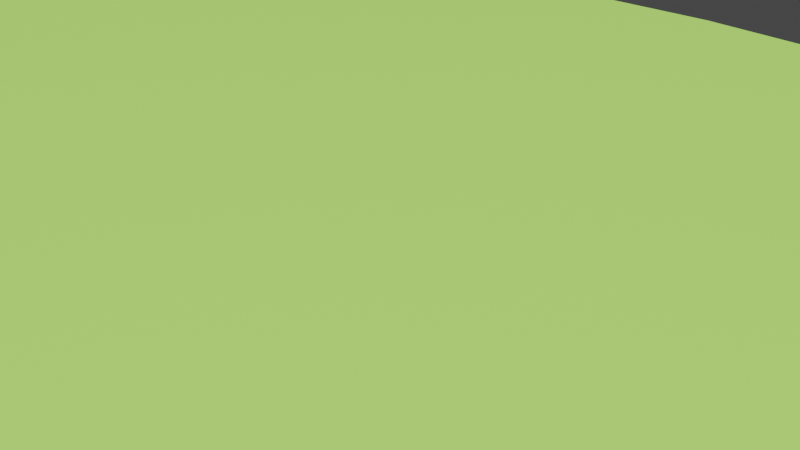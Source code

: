 # Source: untitled.blend  (saved by Blender 2.80.55; exported with 4.5.12 LTS)
import bpy
from mathutils import Matrix  # noqa: F401  (used for matrix-valued properties, if any)

bpy.ops.wm.read_factory_settings(use_empty=True)
scene = bpy.context.scene
scene.name = 'Scene'

# ---- collections
col_collection = bpy.data.collections.new('Collection'); scene.collection.children.link(col_collection)

# ---- materials (node trees are filled in below, after node groups)
mat_grasss_mat = bpy.data.materials.new('grasss mat')
mat_grasss_mat.use_transparent_shadow = False
mat_grasss_mat.roughness = 0.25
mat_rock_mat = bpy.data.materials.new('rock Mat')
mat_rock_mat.use_transparent_shadow = False
mat_rock_mat.roughness = 0.25

# ---- node groups
ng_auto_smooth = bpy.data.node_groups.new('Auto Smooth', 'GeometryNodeTree')
_s = ng_auto_smooth.interface.new_socket(name='Geometry', in_out='OUTPUT', socket_type='NodeSocketGeometry')
_s = ng_auto_smooth.interface.new_socket(name='Geometry', in_out='INPUT', socket_type='NodeSocketGeometry')
_s = ng_auto_smooth.interface.new_socket(name='Angle', in_out='INPUT', socket_type='NodeSocketFloat')
_s.subtype = 'ANGLE'
_s.min_value = 0.0
_s.max_value = 3.142
ng_auto_smooth.is_modifier = True
_N = ng_auto_smooth.nodes; _L = ng_auto_smooth.links
n0 = _N.new('NodeGroupOutput'); n0.name = 'Group Output'; n0.location = (480, -100)
n1 = _N.new('NodeGroupInput'); n1.name = 'Group Input'; n1.location = (-420, -300)
n2 = _N.new('NodeGroupInput'); n2.name = 'Group Input.001'; n2.location = (-60, -100)
n3 = _N.new('GeometryNodeSetShadeSmooth'); n3.name = 'Set Shade Smooth'; n3.location = (120, -100)
n3.domain = 'EDGE'
n4 = _N.new('GeometryNodeSetShadeSmooth'); n4.name = 'Set Shade Smooth.001'; n4.location = (300, -100)
n5 = _N.new('GeometryNodeInputMeshEdgeAngle'); n5.name = 'Edge Angle'; n5.location = (-420, -220)
n6 = _N.new('GeometryNodeInputEdgeSmooth'); n6.name = 'Is Edge Smooth'; n6.location = (-60, -160)
n7 = _N.new('GeometryNodeInputShadeSmooth'); n7.name = 'Is Face Smooth'; n7.location = (-240, -340)
n8 = _N.new('FunctionNodeBooleanMath'); n8.name = 'Boolean Math'; n8.location = (-60, -220)
n9 = _N.new('FunctionNodeCompare'); n9.name = 'Compare'; n9.location = (-240, -180)
n9.operation = 'LESS_EQUAL'
_L.new(n5.outputs[0], n9.inputs[0])
_L.new(n4.outputs[0], n0.inputs[0])
_L.new(n1.outputs[1], n9.inputs[1])
_L.new(n9.outputs[0], n8.inputs[0])
_L.new(n7.outputs[0], n8.inputs[1])
_L.new(n2.outputs[0], n3.inputs[0])
_L.new(n6.outputs[0], n3.inputs[1])
_L.new(n3.outputs[0], n4.inputs[0])
_L.new(n8.outputs[0], n3.inputs[2])
n0.is_active_output = True

# ---- material node trees
mat_grasss_mat.use_nodes = True; mat_grasss_mat.node_tree.nodes.clear()
_N = mat_grasss_mat.node_tree.nodes; _L = mat_grasss_mat.node_tree.links
n0 = _N.new('ShaderNodeOutputMaterial'); n0.name = 'Material Output'; n0.location = (300, 300)
n1 = _N.new('ShaderNodeBsdfPrincipled'); n1.name = 'Principled BSDF'; n1.location = (10, 300)
n1.distribution = 'GGX'
n1.subsurface_method = 'BURLEY'
n1.inputs[0].default_value = (0.3455, 0.8, 0.2795, 1.0)
n1.inputs[3].default_value = 1.45
_L.new(n1.outputs[0], n0.inputs[0])
n0.is_active_output = True
mat_rock_mat.use_nodes = True; mat_rock_mat.node_tree.nodes.clear()
_N = mat_rock_mat.node_tree.nodes; _L = mat_rock_mat.node_tree.links
n0 = _N.new('ShaderNodeOutputMaterial'); n0.name = 'Material Output'; n0.location = (300, 300)
n1 = _N.new('ShaderNodeBsdfPrincipled'); n1.name = 'Principled BSDF'; n1.location = (10, 300)
n1.distribution = 'GGX'
n1.subsurface_method = 'BURLEY'
n1.inputs[0].default_value = (0.8, 0.3577, 0.1982, 1.0)
n1.inputs[3].default_value = 1.45
_L.new(n1.outputs[0], n0.inputs[0])
n0.is_active_output = True

# ---- world
world_world = bpy.data.worlds.new('World'); scene.world = world_world
world_world.use_nodes = True; world_world.node_tree.nodes.clear()
_N = world_world.node_tree.nodes; _L = world_world.node_tree.links
n0 = _N.new('ShaderNodeOutputWorld'); n0.name = 'World Output'; n0.location = (300, 300)
n1 = _N.new('ShaderNodeBackground'); n1.name = 'Background'; n1.location = (10, 300)
n1.inputs[0].default_value = (0.05088, 0.05088, 0.05088, 1.0)
_L.new(n1.outputs[0], n0.inputs[0])
n0.is_active_output = True
world_world.color = (0.05088, 0.05088, 0.05088)
world_world.use_sun_shadow = False
world_world.sun_shadow_jitter_overblur = 0.0

# ---- cameras
cam_camera = bpy.data.cameras.new('Camera')
cam_camera.clip_end = 100.0
cam_camera.ortho_scale = 7.314
cam_camera.dof.focus_distance = 0.0
cam_camera.dof.aperture_fstop = 128.0

# ---- lights
light_light = bpy.data.lights.new('Light', 'SUN')
light_light.color = (1.0, 0.8451, 0.3916)
light_light.transmission_factor = 0.0
light_light.cutoff_distance = 30.0
light_light.angle = 0.1993
light_light.shadow_buffer_clip_start = 1.001
light_light.shadow_soft_size = 0.1
light_light.shadow_cascade_max_distance = 1000.0

# ---- meshes
me_cylinder = bpy.data.meshes.new('Cylinder')
me_cylinder.from_pydata([(0.009727, 5.364, 0.7252), (0.009727, 4.145, 1.0), (1.876, 5.261, 0.7252), (1.74, 4.049, 1.0), (3.671, 4.954, 0.7252), (3.392, 3.766, 1.0), (5.325, 4.456, 0.7252), (4.892, 3.315, 1.0), (6.775, 3.786, 0.7252), (6.171, 2.724, 1.0), (7.965, 2.97, 0.7252), (7.17, 2.039, 1.0), (8.849, 2.039, 0.7252), (7.854, 1.318, 1.0), (9.393, 1.028, 0.7252), (8.228, 0.6241, 1.0), (9.577, -0.02281, 0.7252), (8.341, -0.02281, 1.0), (9.393, -1.074, 0.7252), (8.228, -0.6697, 1.0), (8.849, -2.084, 0.7252), (7.854, -1.364, 1.0), (7.965, -3.016, 0.7252), (7.17, -2.084, 1.0), (6.775, -3.832, 0.7252), (6.171, -2.77, 1.0), (5.325, -4.502, 0.7252), (4.892, -3.361, 1.0), (3.671, -5.0, 0.7252), (3.392, -3.812, 1.0), (1.876, -5.306, 0.7252), (1.74, -4.094, 1.0), (0.009724, -5.41, 0.7252), (0.009724, -4.19, 1.0), (-1.857, -5.306, 0.7252), (-1.72, -4.094, 1.0), (-3.652, -5.0, 0.7252), (-3.372, -3.812, 1.0), (-5.306, -4.502, 0.7252), (-4.873, -3.361, 1.0), (-6.755, -3.832, 0.7252), (-6.151, -2.77, 1.0), (-7.945, -3.016, 0.7252), (-7.15, -2.084, 1.0), (-8.829, -2.084, 0.7252), (-7.834, -1.364, 1.0), (-9.374, -1.074, 0.7252), (-8.208, -0.6697, 1.0), (-9.558, -0.0228, 0.7252), (-8.321, -0.0228, 1.0), (-9.374, 1.028, 0.7252), (-8.208, 0.6241, 1.0), (-8.829, 2.039, 0.7252), (-7.834, 1.318, 1.0), (-7.945, 2.97, 0.7252), (-7.15, 2.039, 1.0), (-6.755, 3.786, 0.7252), (-6.151, 2.724, 1.0), (-5.306, 4.456, 0.7252), (-4.873, 3.315, 1.0), (-3.651, 4.954, 0.7252), (-3.372, 3.766, 1.0), (-1.857, 5.261, 0.7252), (-1.72, 4.049, 1.0), (0.07223, 2.548, -5.341), (0.8099, 2.53, -5.293), (1.521, 2.432, -5.238), (2.178, 2.257, -5.178), (2.755, 2.012, -5.115), (3.232, 1.706, -5.051), (3.588, 1.352, -4.99), (3.811, 0.9622, -4.934), (3.892, 0.5523, -4.884), (3.828, 0.1379, -4.843), (3.621, -0.265, -4.811), (3.28, -0.641, -4.792), (2.817, -0.9756, -4.784), (2.25, -1.256, -4.789), (1.601, -1.471, -4.806), (0.8947, -1.614, -4.835), (0.1587, -1.677, -4.874), (-0.5789, -1.659, -4.922), (-1.29, -1.561, -4.977), (-1.947, -1.386, -5.037), (-2.524, -1.141, -5.1), (-3.001, -0.8351, -5.164), (-3.357, -0.4807, -5.225), (-3.58, -0.09101, -5.281), (-3.661, 0.3189, -5.331), (-3.597, 0.7332, -5.373), (-3.39, 1.136, -5.404), (-3.049, 1.512, -5.423), (-2.586, 1.847, -5.431), (-2.019, 2.127, -5.426), (-1.37, 2.343, -5.409), (-0.6637, 2.485, -5.381), (0.1852, 1.881, -6.321), (0.7526, 1.867, -6.284), (1.3, 1.791, -6.241), (1.805, 1.657, -6.195), (2.249, 1.468, -6.147), (2.616, 1.233, -6.098), (2.89, 0.9604, -6.051), (3.061, 0.6607, -6.007), (3.124, 0.3454, -5.969), (3.074, 0.02661, -5.937), (2.915, -0.2834, -5.913), (2.653, -0.5726, -5.898), (2.296, -0.83, -5.892), (1.86, -1.046, -5.896), (1.361, -1.211, -5.909), (0.8179, -1.321, -5.931), (0.2517, -1.369, -5.961), (-0.3157, -1.356, -5.998), (-0.8626, -1.28, -6.041), (-1.368, -1.145, -6.087), (-1.812, -0.957, -6.136), (-2.179, -0.7219, -6.184), (-2.453, -0.4492, -6.231), (-2.625, -0.1495, -6.275), (-2.687, 0.1658, -6.313), (-2.638, 0.4846, -6.345), (-2.478, 0.7945, -6.369), (-2.216, 1.084, -6.384), (-1.859, 1.341, -6.39), (-1.423, 1.557, -6.386), (-0.9241, 1.723, -6.373), (-0.381, 1.832, -6.351), (1.876, 5.261, 1.0), (0.009727, 5.364, 1.0), (3.671, 4.954, 1.0), (5.325, 4.456, 1.0), (6.775, 3.786, 1.0), (7.965, 2.97, 1.0), (8.849, 2.039, 1.0), (9.393, 1.028, 1.0), (9.577, -0.02281, 1.0), (9.393, -1.074, 1.0), (8.849, -2.084, 1.0), (7.965, -3.016, 1.0), (6.775, -3.832, 1.0), (5.325, -4.502, 1.0), (3.671, -5.0, 1.0), (1.876, -5.306, 1.0), (0.009724, -5.41, 1.0), (-1.857, -5.306, 1.0), (-3.652, -5.0, 1.0), (-5.306, -4.502, 1.0), (-6.755, -3.832, 1.0), (-7.945, -3.016, 1.0), (-8.829, -2.084, 1.0), (-9.374, -1.074, 1.0), (-9.558, -0.0228, 1.0), (-9.374, 1.028, 1.0), (-8.829, 2.039, 1.0), (-7.945, 2.97, 1.0), (-6.755, 3.786, 1.0), (-5.306, 4.456, 1.0), (-3.651, 4.954, 1.0), (-1.857, 5.261, 1.0), (7.284, 1.537, 1.0), (7.942, 0.3956, 1.0), (6.384, 1.67, 1.0), (7.331, 0.0984, 1.0), (5.158, 1.715, 1.0), (6.366, -0.2472, 1.0), (3.65, 1.682, 1.0), (5.068, -0.6026, 1.0), (1.938, 1.579, 1.0), (3.499, -0.9348, 1.0), (0.1122, 1.409, 1.0), (1.747, -1.223, 1.0), (-1.727, 1.177, 1.0), (-0.09275, -1.455, 1.0), (-3.48, 0.8892, 1.0), (-1.919, -1.625, 1.0), (-5.048, 0.557, 1.0), (-3.631, -1.728, 1.0), (-6.347, 0.2016, 1.0), (-5.138, -1.761, 1.0), (-7.312, -0.144, 1.0), (-6.364, -1.715, 1.0), (-7.922, -0.4412, 1.0), (-7.265, -1.583, 1.0), (0.3989, 3.075, -2.953), (0.1304, 3.899, -1.413), (0.3968, 3.41, -1.938), (1.514, 3.566, -1.409), (1.402, 2.834, -2.913), (1.581, 3.08, -1.917), (2.77, 3.091, -1.416), (2.347, 2.492, -2.886), (2.674, 2.631, -1.913), (3.867, 2.506, -1.435), (3.197, 2.062, -2.872), (3.641, 2.086, -1.926), (4.781, 1.839, -1.467), (3.92, 1.56, -2.872), (4.45, 1.469, -1.956), (5.49, 1.118, -1.513), (4.487, 1.006, -2.887), (5.076, 0.8026, -2.004), (5.977, 0.3707, -1.57), (4.877, 0.4237, -2.915), (5.498, 0.1138, -2.066), (6.23, -0.3775, -1.636), (5.073, -0.1646, -2.957), (5.702, -0.5717, -2.141), (6.243, -1.1, -1.707), (5.069, -0.7339, -3.012), (5.683, -1.228, -2.226), (6.025, -1.771, -1.776), (4.864, -1.26, -3.078), (5.444, -1.83, -2.315), (5.587, -2.371, -1.834), (4.469, -1.72, -3.154), (4.996, -2.357, -2.403), (4.929, -2.892, -1.89), (3.901, -2.094, -3.238), (4.35, -2.792, -2.492), (4.058, -3.316, -1.954), (3.188, -2.369, -3.327), (3.527, -3.122, -2.582), (3.004, -3.623, -2.028), (2.361, -2.537, -3.418), (2.557, -3.331, -2.673), (1.809, -3.793, -2.112), (1.46, -2.6, -3.509), (1.48, -3.412, -2.761), (0.5276, -3.813, -2.201), (0.5206, -2.562, -3.598), (0.3415, -3.36, -2.843), (-0.7823, -3.677, -2.289), (-0.4222, -2.437, -3.681), (-0.8121, -3.178, -2.916), (-2.063, -3.392, -2.369), (-1.342, -2.234, -3.754), (-1.936, -2.876, -2.973), (-3.263, -2.97, -2.43), (-2.221, -1.959, -3.809), (-2.991, -2.465, -3.01), (-4.337, -2.434, -2.467), (-3.042, -1.609, -3.838), (-3.942, -1.959, -3.022), (-5.251, -1.808, -2.476), (-3.781, -1.181, -3.834), (-4.755, -1.376, -3.006), (-5.975, -1.119, -2.456), (-4.403, -0.6746, -3.798), (-5.4, -0.7339, -2.963), (-6.486, -0.3961, -2.408), (-4.866, -0.1087, -3.735), (-5.85, -0.0587, -2.895), (-6.773, 0.333, -2.337), (-5.135, 0.4876, -3.657), (-6.086, 0.6218, -2.809), (-6.831, 1.041, -2.245), (-5.192, 1.081, -3.57), (-6.1, 1.279, -2.708), (-6.672, 1.701, -2.132), (-5.035, 1.641, -3.481), (-5.895, 1.886, -2.597), (-6.318, 2.298, -2.0), (-4.672, 2.143, -3.391), (-5.487, 2.422, -2.477), (-5.779, 2.83, -1.852), (-4.123, 2.566, -3.302), (-4.891, 2.874, -2.352), (-5.035, 3.304, -1.701), (-3.411, 2.893, -3.217), (-4.116, 3.236, -2.23), (-4.037, 3.708, -1.569), (-2.567, 3.113, -3.138), (-3.162, 3.495, -2.121), (-2.772, 3.98, -1.478), (-1.625, 3.218, -3.067), (-2.049, 3.625, -2.035), (-1.332, 4.048, -1.432), (-0.6233, 3.205, -3.005), (-0.8349, 3.598, -1.976), (-0.2266, 4.577, -0.8024), (-0.1756, 5.029, -0.04241), (-0.2457, 4.822, -0.4547), (1.575, 4.935, 0.01034), (1.362, 4.467, -0.7153), (1.431, 4.726, -0.3803), (3.26, 4.649, 0.05961), (2.893, 4.187, -0.6334), (3.046, 4.448, -0.3101), (4.814, 4.183, 0.1034), (4.307, 3.745, -0.5598), (4.534, 3.997, -0.247), (6.175, 3.555, 0.14), (5.547, 3.157, -0.4977), (5.839, 3.391, -0.1934), (7.291, 2.788, 0.1687), (6.564, 2.444, -0.4493), (6.909, 2.652, -0.1508), (8.119, 1.913, 0.1892), (7.316, 1.633, -0.4165), (7.702, 1.81, -0.1204), (8.628, 0.964, 0.2015), (7.773, 0.7562, -0.4005), (8.189, 0.897, -0.1029), (8.8, -0.02281, 0.2056), (7.918, -0.1525, -0.402), (8.351, -0.0516, -0.09852), (8.628, -1.01, 0.2015), (7.744, -1.057, -0.421), (8.183, -0.9993, -0.1074), (8.119, -1.959, 0.1892), (7.259, -1.922, -0.4569), (7.69, -1.91, -0.1294), (7.291, -2.834, 0.1687), (6.481, -2.714, -0.508), (6.891, -2.747, -0.1638), (6.175, -3.6, 0.14), (5.443, -3.4, -0.5715), (5.816, -3.48, -0.2098), (4.814, -4.229, 0.1034), (4.184, -3.955, -0.6443), (4.507, -4.079, -0.2658), (3.26, -4.695, 0.05961), (2.754, -4.358, -0.7233), (3.015, -4.521, -0.3301), (1.575, -4.98, 0.01034), (1.207, -4.594, -0.8052), (1.397, -4.79, -0.4003), (-0.1756, -5.074, -0.04241), (-0.3982, -4.656, -0.8873), (-0.2838, -4.875, -0.4735), (-1.924, -4.974, -0.09628), (-2.001, -4.542, -0.9667), (-1.962, -4.774, -0.547), (-3.604, -4.684, -0.1489), (-3.54, -4.255, -1.041), (-3.575, -4.491, -0.6177), (-5.15, -4.216, -0.1979), (-4.957, -3.805, -1.108), (-5.059, -4.037, -0.6828), (-6.504, -3.587, -0.2412), (-6.196, -3.21, -1.165), (-6.359, -3.429, -0.7399), (-7.614, -2.822, -0.2769), (-7.209, -2.492, -1.211), (-7.424, -2.69, -0.7865), (-8.438, -1.951, -0.3036), (-7.957, -1.676, -1.243), (-8.214, -1.849, -0.8209), (-8.946, -1.005, -0.3201), (-8.408, -0.7958, -1.261), (-8.698, -0.9384, -0.8415), (-9.117, -0.0228, -0.3256), (-8.545, 0.1156, -1.262), (-8.859, 0.007923, -0.8475), (-8.946, 0.9598, -0.3201), (-8.361, 1.022, -1.249), (-8.688, 0.9532, -0.8388), (-8.438, 1.905, -0.3036), (-7.863, 1.888, -1.22), (-8.193, 1.861, -0.8157), (-7.614, 2.777, -0.2769), (-7.07, 2.676, -1.178), (-7.393, 2.696, -0.7792), (-6.504, 3.541, -0.2412), (-6.02, 3.354, -1.123), (-6.32, 3.425, -0.7303), (-5.15, 4.17, -0.1979), (-4.761, 3.896, -1.055), (-5.016, 4.022, -0.671), (-3.604, 4.639, -0.1489), (-3.342, 4.287, -0.9762), (-3.531, 4.463, -0.6033), (-1.924, 4.929, -0.09628), (-1.813, 4.516, -0.8908), (-1.921, 4.733, -0.5301), (0.232, 2.974, -4.05), (1.153, 2.839, -4.003), (-0.6982, 3.007, -4.098), (2.029, 2.608, -3.959), (2.827, 2.289, -3.919), (3.516, 1.896, -3.885), (4.069, 1.443, -3.858), (4.465, 0.9479, -3.84), (4.688, 0.431, -3.831), (4.729, -0.08703, -3.832), (4.588, -0.5851, -3.844), (4.271, -1.043, -3.867), (3.791, -1.441, -3.899), (3.169, -1.765, -3.941), (2.432, -2.005, -3.992), (1.612, -2.154, -4.048), (0.7413, -2.212, -4.11), (-0.1475, -2.181, -4.174), (-1.025, -2.066, -4.238), (-1.868, -1.869, -4.297), (-2.65, -1.593, -4.344), (-3.348, -1.237, -4.376), (-3.929, -0.809, -4.392), (-4.362, -0.3228, -4.393), (-4.623, 0.1982, -4.383), (-4.697, 0.7287, -4.365), (-4.58, 1.244, -4.341), (-4.28, 1.724, -4.311), (-3.809, 2.147, -4.275), (-3.189, 2.499, -4.235), (-2.443, 2.765, -4.192), (-1.601, 2.936, -4.146)], [], [(0, 129, 128, 2), (2, 128, 130, 4), (4, 130, 131, 6), (6, 131, 132, 8), (8, 132, 133, 10), (10, 133, 134, 12), (12, 134, 135, 14), (14, 135, 136, 16), (16, 136, 137, 18), (18, 137, 138, 20), (20, 138, 139, 22), (22, 139, 140, 24), (24, 140, 141, 26), (26, 141, 142, 28), (28, 142, 143, 30), (30, 143, 144, 32), (32, 144, 145, 34), (34, 145, 146, 36), (36, 146, 147, 38), (38, 147, 148, 40), (40, 148, 149, 42), (42, 149, 150, 44), (44, 150, 151, 46), (46, 151, 152, 48), (48, 152, 153, 50), (50, 153, 154, 52), (52, 154, 155, 54), (54, 155, 156, 56), (56, 156, 157, 58), (58, 157, 158, 60), (60, 158, 159, 62), (62, 159, 129, 0), (320, 323, 226, 223), (386, 387, 74, 73), (347, 350, 253, 250), (308, 311, 214, 211), (335, 338, 241, 238), (362, 365, 268, 265), (296, 299, 202, 199), (323, 326, 229, 226), (350, 353, 256, 253), (374, 280, 185, 277), (0, 2, 283, 281), (311, 314, 217, 214), (338, 341, 244, 241), (365, 368, 271, 268), (299, 302, 205, 202), (326, 329, 232, 229), (353, 356, 259, 256), (287, 290, 193, 190), (314, 317, 220, 217), (341, 344, 247, 244), (368, 371, 274, 271), (302, 305, 208, 205), (329, 332, 235, 232), (356, 359, 262, 259), (290, 293, 196, 193), (317, 320, 223, 220), (344, 347, 250, 247), (371, 374, 277, 274), (305, 308, 211, 208), (332, 335, 238, 235), (359, 362, 265, 262), (293, 296, 199, 196), (389, 390, 77, 76), (400, 401, 88, 87), (387, 388, 75, 74), (401, 402, 89, 88), (22, 24, 316, 313), (402, 403, 90, 89), (388, 389, 76, 75), (403, 404, 91, 90), (390, 391, 78, 77), (404, 405, 92, 91), (391, 392, 79, 78), (378, 376, 64, 95), (405, 406, 93, 92), (392, 393, 80, 79), (379, 380, 67, 66), (406, 407, 94, 93), (393, 394, 81, 80), (380, 381, 68, 67), (407, 378, 95, 94), (394, 395, 82, 81), (381, 382, 69, 68), (395, 396, 83, 82), (382, 383, 70, 69), (62, 0, 281, 373), (396, 397, 84, 83), (383, 384, 71, 70), (397, 398, 85, 84), (384, 385, 72, 71), (398, 399, 86, 85), (385, 386, 73, 72), (399, 400, 87, 86), (78, 79, 111, 110), (50, 52, 358, 355), (24, 26, 319, 316), (52, 54, 361, 358), (26, 28, 322, 319), (284, 287, 190, 187), (54, 56, 364, 361), (28, 30, 325, 322), (2, 4, 286, 283), (56, 58, 367, 364), (30, 32, 328, 325), (4, 6, 289, 286), (58, 60, 370, 367), (32, 34, 331, 328), (6, 8, 292, 289), (60, 62, 373, 370), (34, 36, 334, 331), (8, 10, 295, 292), (377, 379, 66, 65), (36, 38, 337, 334), (10, 12, 298, 295), (38, 40, 340, 337), (12, 14, 301, 298), (40, 42, 343, 340), (14, 16, 304, 301), (42, 44, 346, 343), (16, 18, 307, 304), (44, 46, 349, 346), (18, 20, 310, 307), (46, 48, 352, 349), (20, 22, 313, 310), (48, 50, 355, 352), (65, 66, 98, 97), (92, 93, 125, 124), (79, 80, 112, 111), (66, 67, 99, 98), (93, 94, 126, 125), (80, 81, 113, 112), (67, 68, 100, 99), (94, 95, 127, 126), (81, 82, 114, 113), (68, 69, 101, 100), (95, 64, 96, 127), (82, 83, 115, 114), (69, 70, 102, 101), (83, 84, 116, 115), (70, 71, 103, 102), (84, 85, 117, 116), (71, 72, 104, 103), (85, 86, 118, 117), (72, 73, 105, 104), (86, 87, 119, 118), (73, 74, 106, 105), (87, 88, 120, 119), (74, 75, 107, 106), (88, 89, 121, 120), (75, 76, 108, 107), (89, 90, 122, 121), (76, 77, 109, 108), (90, 91, 123, 122), (77, 78, 110, 109), (64, 65, 97, 96), (91, 92, 124, 123), (1, 3, 128, 129), (3, 5, 130, 128), (5, 7, 131, 130), (7, 9, 132, 131), (9, 11, 133, 132), (11, 13, 134, 133), (13, 15, 135, 134), (15, 17, 136, 135), (17, 19, 137, 136), (19, 21, 138, 137), (21, 23, 139, 138), (23, 25, 140, 139), (25, 27, 141, 140), (27, 29, 142, 141), (29, 31, 143, 142), (31, 33, 144, 143), (33, 35, 145, 144), (35, 37, 146, 145), (37, 39, 147, 146), (39, 41, 148, 147), (41, 43, 149, 148), (43, 45, 150, 149), (45, 47, 151, 150), (47, 49, 152, 151), (49, 51, 153, 152), (51, 53, 154, 153), (53, 55, 155, 154), (55, 57, 156, 155), (57, 59, 157, 156), (59, 61, 158, 157), (61, 63, 159, 158), (63, 1, 129, 159), (11, 9, 160, 13), (9, 7, 162, 160), (7, 5, 164, 162), (5, 3, 166, 164), (3, 1, 168, 166), (1, 63, 170, 168), (63, 61, 172, 170), (61, 59, 174, 172), (59, 57, 176, 174), (57, 55, 178, 176), (55, 53, 180, 178), (53, 51, 182, 180), (51, 49, 47, 182), (13, 160, 161, 15), (160, 162, 163, 161), (162, 164, 165, 163), (164, 166, 167, 165), (166, 168, 169, 167), (168, 170, 171, 169), (170, 172, 173, 171), (172, 174, 175, 173), (174, 176, 177, 175), (176, 178, 179, 177), (178, 180, 181, 179), (180, 182, 183, 181), (182, 47, 45, 183), (15, 161, 19, 17), (161, 163, 21, 19), (163, 165, 23, 21), (165, 167, 25, 23), (167, 169, 27, 25), (169, 171, 29, 27), (171, 173, 31, 29), (173, 175, 33, 31), (175, 177, 35, 33), (177, 179, 37, 35), (179, 181, 39, 37), (181, 183, 41, 39), (183, 45, 43, 41), (185, 187, 189, 186), (186, 189, 188, 184), (187, 190, 192, 189), (189, 192, 191, 188), (190, 193, 195, 192), (192, 195, 194, 191), (193, 196, 198, 195), (195, 198, 197, 194), (196, 199, 201, 198), (198, 201, 200, 197), (199, 202, 204, 201), (201, 204, 203, 200), (202, 205, 207, 204), (204, 207, 206, 203), (205, 208, 210, 207), (207, 210, 209, 206), (208, 211, 213, 210), (210, 213, 212, 209), (211, 214, 216, 213), (213, 216, 215, 212), (214, 217, 219, 216), (216, 219, 218, 215), (217, 220, 222, 219), (219, 222, 221, 218), (220, 223, 225, 222), (222, 225, 224, 221), (223, 226, 228, 225), (225, 228, 227, 224), (226, 229, 231, 228), (228, 231, 230, 227), (229, 232, 234, 231), (231, 234, 233, 230), (232, 235, 237, 234), (234, 237, 236, 233), (235, 238, 240, 237), (237, 240, 239, 236), (238, 241, 243, 240), (240, 243, 242, 239), (241, 244, 246, 243), (243, 246, 245, 242), (244, 247, 249, 246), (246, 249, 248, 245), (247, 250, 252, 249), (249, 252, 251, 248), (250, 253, 255, 252), (252, 255, 254, 251), (253, 256, 258, 255), (255, 258, 257, 254), (256, 259, 261, 258), (258, 261, 260, 257), (259, 262, 264, 261), (261, 264, 263, 260), (262, 265, 267, 264), (264, 267, 266, 263), (265, 268, 270, 267), (267, 270, 269, 266), (268, 271, 273, 270), (270, 273, 272, 269), (271, 274, 276, 273), (273, 276, 275, 272), (274, 277, 279, 276), (276, 279, 278, 275), (277, 185, 186, 279), (279, 186, 184, 278), (376, 377, 65, 64), (281, 283, 285, 282), (282, 285, 284, 280), (283, 286, 288, 285), (285, 288, 287, 284), (286, 289, 291, 288), (288, 291, 290, 287), (289, 292, 294, 291), (291, 294, 293, 290), (292, 295, 297, 294), (294, 297, 296, 293), (295, 298, 300, 297), (297, 300, 299, 296), (298, 301, 303, 300), (300, 303, 302, 299), (301, 304, 306, 303), (303, 306, 305, 302), (304, 307, 309, 306), (306, 309, 308, 305), (307, 310, 312, 309), (309, 312, 311, 308), (310, 313, 315, 312), (312, 315, 314, 311), (313, 316, 318, 315), (315, 318, 317, 314), (316, 319, 321, 318), (318, 321, 320, 317), (319, 322, 324, 321), (321, 324, 323, 320), (322, 325, 327, 324), (324, 327, 326, 323), (325, 328, 330, 327), (327, 330, 329, 326), (328, 331, 333, 330), (330, 333, 332, 329), (331, 334, 336, 333), (333, 336, 335, 332), (334, 337, 339, 336), (336, 339, 338, 335), (337, 340, 342, 339), (339, 342, 341, 338), (340, 343, 345, 342), (342, 345, 344, 341), (343, 346, 348, 345), (345, 348, 347, 344), (346, 349, 351, 348), (348, 351, 350, 347), (349, 352, 354, 351), (351, 354, 353, 350), (352, 355, 357, 354), (354, 357, 356, 353), (355, 358, 360, 357), (357, 360, 359, 356), (358, 361, 363, 360), (360, 363, 362, 359), (361, 364, 366, 363), (363, 366, 365, 362), (364, 367, 369, 366), (366, 369, 368, 365), (367, 370, 372, 369), (369, 372, 371, 368), (370, 373, 375, 372), (372, 375, 374, 371), (373, 281, 282, 375), (375, 282, 280, 374), (280, 284, 187, 185), (184, 188, 377, 376), (188, 191, 379, 377), (251, 254, 400, 399), (209, 212, 386, 385), (248, 251, 399, 398), (206, 209, 385, 384), (245, 248, 398, 397), (203, 206, 384, 383), (242, 245, 397, 396), (200, 203, 383, 382), (239, 242, 396, 395), (197, 200, 382, 381), (236, 239, 395, 394), (275, 278, 378, 407), (194, 197, 381, 380), (233, 236, 394, 393), (272, 275, 407, 406), (191, 194, 380, 379), (230, 233, 393, 392), (269, 272, 406, 405), (278, 184, 376, 378), (227, 230, 392, 391), (266, 269, 405, 404), (224, 227, 391, 390), (263, 266, 404, 403), (218, 221, 389, 388), (260, 263, 403, 402), (257, 260, 402, 401), (215, 218, 388, 387), (254, 257, 401, 400), (221, 224, 390, 389), (212, 215, 387, 386)])
me_cylinder.polygons.foreach_set('use_smooth', [True] * 391)
me_cylinder.polygons.foreach_set('material_index', [0, 0, 0, 0, 0, 0, 0, 0, 0, 0, 0, 0, 0, 0, 0, 0, 0, 0, 0, 0, 0, 0, 0, 0, 0, 0, 0, 0, 0, 0, 0, 0, 1, 1, 1, 1, 1, 1, 1, 1, 1, 1, 1, 1, 1, 1, 1, 1, 1, 1, 1, 1, 1, 1, 1, 1, 1, 1, 1, 1, 1, 1, 1, 1, 1, 1, 1, 1, 1, 1, 1, 1, 1, 1, 1, 1, 1, 1, 1, 1, 1, 1, 1, 1, 1, 1, 1, 1, 1, 1, 1, 1, 1, 1, 1, 1, 1, 1, 1, 1, 1, 1, 1, 1, 1, 1, 1, 1, 1, 1, 1, 1, 1, 1, 1, 1, 1, 1, 1, 1, 1, 1, 1, 1, 1, 1, 1, 1, 1, 1, 1, 1, 1, 1, 1, 1, 1, 1, 1, 1, 1, 1, 1, 1, 1, 1, 1, 1, 1, 1, 1, 1, 1, 1, 1, 1, 1, 1, 0, 0, 0, 0, 0, 0, 0, 0, 0, 0, 0, 0, 0, 0, 0, 0, 0, 0, 0, 0, 0, 0, 0, 0, 0, 0, 0, 0, 0, 0, 0, 0, 0, 0, 0, 0, 0, 0, 0, 0, 0, 0, 0, 0, 0, 0, 0, 0, 0, 0, 0, 0, 0, 0, 0, 0, 0, 0, 0, 0, 0, 0, 0, 0, 0, 0, 0, 0, 0, 0, 0, 1, 1, 1, 1, 1, 1, 1, 1, 1, 1, 1, 1, 1, 1, 1, 1, 1, 1, 1, 1, 1, 1, 1, 1, 1, 1, 1, 1, 1, 1, 1, 1, 1, 1, 1, 1, 1, 1, 1, 1, 1, 1, 1, 1, 1, 1, 1, 1, 1, 1, 1, 1, 1, 1, 1, 1, 1, 1, 1, 1, 1, 1, 1, 1, 1, 1, 1, 1, 1, 1, 1, 1, 1, 1, 1, 1, 1, 1, 1, 1, 1, 1, 1, 1, 1, 1, 1, 1, 1, 1, 1, 1, 1, 1, 1, 1, 1, 1, 1, 1, 1, 1, 1, 1, 1, 1, 1, 1, 1, 1, 1, 1, 1, 1, 1, 1, 1, 1, 1, 1, 1, 1, 1, 1, 1, 1, 1, 1, 1, 1, 1, 1, 1, 1, 1, 1, 1, 1, 1, 1, 1, 1, 1, 1, 1, 1, 1, 1, 1, 1, 1, 1, 1, 1, 1, 1, 1, 1, 1, 1, 1, 1])
_uv = me_cylinder.uv_layers.new(name='UVMap')
_uv.uv.foreach_set('vector', [0.5977, 0.659, 0.5975, 0.6684, 0.5334, 0.6656, 0.534, 0.6561, 0.534, 0.6561, 0.5334, 0.6656, 0.4712, 0.66, 0.4723, 0.6507, 0.4723, 0.6507, 0.4712, 0.66, 0.4129, 0.6516, 0.4146, 0.6424, 0.4146, 0.6424, 0.4129, 0.6516, 0.3602, 0.64, 0.3626, 0.6311, 0.3626, 0.6311, 0.3602, 0.64, 0.3143, 0.6251, 0.3177, 0.6166, 0.3177, 0.6166, 0.3143, 0.6251, 0.2761, 0.607, 0.2807, 0.5992, 0.2807, 0.5992, 0.2761, 0.607, 0.2454, 0.586, 0.251, 0.5791, 0.251, 0.5791, 0.2454, 0.586, 0.2198, 0.5623, 0.2259, 0.5557, 0.7769, 0.8771, 0.7834, 0.8846, 0.7551, 0.909, 0.7495, 0.9014, 0.7495, 0.9014, 0.7551, 0.909, 0.7219, 0.9296, 0.7176, 0.9213, 0.7176, 0.9213, 0.7219, 0.9296, 0.682, 0.9469, 0.6788, 0.9382, 0.6788, 0.9382, 0.682, 0.9469, 0.6352, 0.9614, 0.6328, 0.9523, 0.6328, 0.9523, 0.6352, 0.9614, 0.5819, 0.973, 0.5802, 0.9638, 0.5802, 0.9638, 0.5819, 0.973, 0.5237, 0.9819, 0.5225, 0.9726, 0.5225, 0.9726, 0.5237, 0.9819, 0.462, 0.9878, 0.4613, 0.9784, 0.4613, 0.9784, 0.462, 0.9878, 0.3986, 0.9907, 0.3984, 0.9814, 0.3984, 0.9814, 0.3986, 0.9907, 0.3352, 0.9907, 0.3355, 0.9814, 0.3355, 0.9814, 0.3352, 0.9907, 0.2738, 0.9875, 0.2746, 0.9783, 0.2746, 0.9783, 0.2738, 0.9875, 0.216, 0.9811, 0.2174, 0.972, 0.2174, 0.972, 0.216, 0.9811, 0.1632, 0.9712, 0.1653, 0.9622, 0.1653, 0.9622, 0.1632, 0.9712, 0.1168, 0.9577, 0.1198, 0.9491, 0.1198, 0.9491, 0.1168, 0.9577, 0.07723, 0.9413, 0.08121, 0.9331, 0.08121, 0.9331, 0.07723, 0.9413, 0.04408, 0.9228, 0.04884, 0.9152, 0.04884, 0.9152, 0.04408, 0.9228, 0.01485, 0.9029, 0.01999, 0.8954, 0.9877, 0.5857, 0.9925, 0.594, 0.9607, 0.6122, 0.9565, 0.6039, 0.9565, 0.6039, 0.9607, 0.6122, 0.9253, 0.6285, 0.9219, 0.6198, 0.9219, 0.6198, 0.9253, 0.6285, 0.884, 0.6423, 0.8815, 0.6333, 0.8815, 0.6333, 0.884, 0.6423, 0.8363, 0.6532, 0.8346, 0.6441, 0.8346, 0.6441, 0.8363, 0.6532, 0.7826, 0.6612, 0.7815, 0.6519, 0.7815, 0.6519, 0.7826, 0.6612, 0.7239, 0.6663, 0.7233, 0.6569, 0.7233, 0.6569, 0.7239, 0.6663, 0.6616, 0.6686, 0.6615, 0.6592, 0.6615, 0.6592, 0.6616, 0.6686, 0.5975, 0.6684, 0.5977, 0.659, 0.5406, 0.9143, 0.4904, 0.9195, 0.4569, 0.8697, 0.4978, 0.8688, 0.5694, 0.7541, 0.5528, 0.764, 0.5348, 0.7178, 0.5477, 0.7075, 0.1167, 0.8734, 0.09039, 0.8568, 0.1222, 0.7893, 0.1443, 0.8047, 0.6936, 0.8616, 0.6642, 0.8802, 0.5938, 0.8505, 0.6166, 0.839, 0.2773, 0.9145, 0.229, 0.9075, 0.2402, 0.8404, 0.2804, 0.8498, 0.8488, 0.5723, 0.8092, 0.5815, 0.777, 0.5608, 0.8056, 0.5507, 0.361, 0.571, 0.3271, 0.5556, 0.3574, 0.4859, 0.3842, 0.5042, 0.4904, 0.9195, 0.4374, 0.9219, 0.4133, 0.868, 0.4569, 0.8697, 0.09039, 0.8568, 0.0687, 0.8358, 0.1055, 0.7715, 0.1222, 0.7893, 0.662, 0.5982, 0.6072, 0.6, 0.5951, 0.5681, 0.6465, 0.5727, 0.5977, 0.659, 0.534, 0.6561, 0.5448, 0.6294, 0.6048, 0.6304, 0.6642, 0.8802, 0.6285, 0.8948, 0.5666, 0.8592, 0.5938, 0.8505, 0.229, 0.9075, 0.1858, 0.8984, 0.2036, 0.8298, 0.2402, 0.8404, 0.8092, 0.5815, 0.7641, 0.5889, 0.741, 0.5687, 0.777, 0.5608, 0.3271, 0.5556, 0.2999, 0.5362, 0.3372, 0.4661, 0.3574, 0.4859, 0.4374, 0.9219, 0.3831, 0.9218, 0.3683, 0.864, 0.4133, 0.868, 0.9358, 0.5272, 0.9112, 0.5463, 0.8483, 0.5253, 0.8645, 0.5085, 0.4984, 0.5969, 0.4476, 0.5914, 0.4554, 0.5361, 0.4984, 0.5492, 0.6285, 0.8948, 0.587, 0.9061, 0.5346, 0.8653, 0.5666, 0.8592, 0.1858, 0.8984, 0.1483, 0.887, 0.1715, 0.818, 0.2036, 0.8298, 0.7641, 0.5889, 0.7147, 0.5945, 0.6966, 0.573, 0.741, 0.5687, 0.2999, 0.5362, 0.2797, 0.5122, 0.3237, 0.4448, 0.3372, 0.4661, 0.3831, 0.9218, 0.3292, 0.9192, 0.3235, 0.8578, 0.3683, 0.864, 0.9112, 0.5463, 0.8827, 0.5609, 0.8288, 0.539, 0.8483, 0.5253, 0.4476, 0.5914, 0.4014, 0.5829, 0.4171, 0.521, 0.4554, 0.5361, 0.587, 0.9061, 0.5406, 0.9143, 0.4978, 0.8688, 0.5346, 0.8653, 0.1483, 0.887, 0.1167, 0.8734, 0.1443, 0.8047, 0.1715, 0.818, 0.7147, 0.5945, 0.662, 0.5982, 0.6465, 0.5727, 0.6966, 0.573, 0.7162, 0.8382, 0.6936, 0.8616, 0.6166, 0.839, 0.6358, 0.8236, 0.3292, 0.9192, 0.2773, 0.9145, 0.2804, 0.8498, 0.3235, 0.8578, 0.8827, 0.5609, 0.8488, 0.5723, 0.8056, 0.5507, 0.8288, 0.539, 0.4014, 0.5829, 0.361, 0.571, 0.3842, 0.5042, 0.4171, 0.521, 0.5082, 0.7768, 0.4808, 0.7799, 0.4761, 0.74, 0.4987, 0.7341, 0.2094, 0.7294, 0.1963, 0.7166, 0.2429, 0.6975, 0.2527, 0.7083, 0.5528, 0.764, 0.5323, 0.7716, 0.5184, 0.7267, 0.5348, 0.7178, 0.7921, 0.4323, 0.7788, 0.4444, 0.7524, 0.4003, 0.7632, 0.3908, 0.6788, 0.9382, 0.6328, 0.9523, 0.6128, 0.9307, 0.657, 0.9175, 0.7788, 0.4444, 0.7622, 0.4538, 0.7388, 0.4078, 0.7524, 0.4003, 0.5323, 0.7716, 0.5082, 0.7768, 0.4987, 0.7341, 0.5184, 0.7267, 0.7622, 0.4538, 0.7422, 0.4609, 0.7225, 0.4136, 0.7388, 0.4078, 0.4808, 0.7799, 0.4511, 0.7811, 0.4514, 0.7442, 0.4761, 0.74, 0.7422, 0.4609, 0.7186, 0.4659, 0.7036, 0.418, 0.7225, 0.4136, 0.4511, 0.7811, 0.4198, 0.7805, 0.4253, 0.7466, 0.4514, 0.7442, 0.6322, 0.4699, 0.6007, 0.4679, 0.6108, 0.4233, 0.6354, 0.4235, 0.7186, 0.4659, 0.692, 0.469, 0.6824, 0.421, 0.7036, 0.418, 0.4198, 0.7805, 0.3879, 0.7783, 0.3985, 0.7471, 0.4253, 0.7466, 0.5395, 0.4593, 0.5116, 0.4531, 0.541, 0.4177, 0.5629, 0.4203, 0.692, 0.469, 0.6629, 0.4703, 0.6595, 0.4228, 0.6824, 0.421, 0.3879, 0.7783, 0.3564, 0.7747, 0.3718, 0.7459, 0.3985, 0.7471, 0.5116, 0.4531, 0.4864, 0.446, 0.521, 0.4144, 0.541, 0.4177, 0.6629, 0.4703, 0.6322, 0.4699, 0.6354, 0.4235, 0.6595, 0.4228, 0.3564, 0.7747, 0.3258, 0.7699, 0.3461, 0.7429, 0.3718, 0.7459, 0.4864, 0.446, 0.4642, 0.438, 0.5033, 0.4105, 0.521, 0.4144, 0.3258, 0.7699, 0.2969, 0.7641, 0.3221, 0.7385, 0.3461, 0.7429, 0.4642, 0.438, 0.4452, 0.4294, 0.4878, 0.4057, 0.5033, 0.4105, 0.6615, 0.6592, 0.5977, 0.659, 0.6048, 0.6304, 0.6646, 0.629, 0.2969, 0.7641, 0.2703, 0.7572, 0.3004, 0.7327, 0.3221, 0.7385, 0.4452, 0.4294, 0.4292, 0.4198, 0.4744, 0.3996, 0.4878, 0.4057, 0.2703, 0.7572, 0.2465, 0.7493, 0.2814, 0.7257, 0.3004, 0.7327, 0.4292, 0.4198, 0.416, 0.4083, 0.463, 0.3917, 0.4744, 0.3996, 0.2465, 0.7493, 0.2261, 0.7402, 0.2655, 0.7176, 0.2814, 0.7257, 0.5824, 0.7418, 0.5694, 0.7541, 0.5477, 0.7075, 0.5571, 0.6959, 0.2261, 0.7402, 0.2094, 0.7294, 0.2527, 0.7083, 0.2655, 0.7176, 0.4514, 0.7442, 0.4253, 0.7466, 0.42, 0.7065, 0.4392, 0.7049, 0.9565, 0.6039, 0.9219, 0.6198, 0.9048, 0.5879, 0.9363, 0.5723, 0.6328, 0.9523, 0.5802, 0.9638, 0.5628, 0.9408, 0.6128, 0.9307, 0.9219, 0.6198, 0.8815, 0.6333, 0.868, 0.6007, 0.9048, 0.5879, 0.5802, 0.9638, 0.5225, 0.9726, 0.5082, 0.948, 0.5628, 0.9408, 0.5522, 0.5997, 0.4984, 0.5969, 0.4984, 0.5492, 0.5452, 0.56, 0.8815, 0.6333, 0.8346, 0.6441, 0.8252, 0.6112, 0.868, 0.6007, 0.5225, 0.9726, 0.4613, 0.9784, 0.4505, 0.9521, 0.5082, 0.948, 0.534, 0.6561, 0.4723, 0.6507, 0.4865, 0.6258, 0.5448, 0.6294, 0.8346, 0.6441, 0.7815, 0.6519, 0.7764, 0.6194, 0.8252, 0.6112, 0.4613, 0.9784, 0.3984, 0.9814, 0.3914, 0.9533, 0.4505, 0.9521, 0.4723, 0.6507, 0.4146, 0.6424, 0.4318, 0.6194, 0.4865, 0.6258, 0.7815, 0.6519, 0.7233, 0.6569, 0.7224, 0.6254, 0.7764, 0.6194, 0.3984, 0.9814, 0.3355, 0.9814, 0.3327, 0.9517, 0.3914, 0.9533, 0.4146, 0.6424, 0.3626, 0.6311, 0.3823, 0.6098, 0.4318, 0.6194, 0.7233, 0.6569, 0.6615, 0.6592, 0.6646, 0.629, 0.7224, 0.6254, 0.3355, 0.9814, 0.2746, 0.9783, 0.2761, 0.9473, 0.3327, 0.9517, 0.3626, 0.6311, 0.3177, 0.6166, 0.3392, 0.5969, 0.3823, 0.6098, 0.5695, 0.4643, 0.5395, 0.4593, 0.5629, 0.4203, 0.5864, 0.4222, 0.2746, 0.9783, 0.2174, 0.972, 0.2234, 0.9402, 0.2761, 0.9473, 0.3177, 0.6166, 0.2807, 0.5992, 0.3033, 0.5807, 0.3392, 0.5969, 0.2174, 0.972, 0.1653, 0.9622, 0.176, 0.9305, 0.2234, 0.9402, 0.2807, 0.5992, 0.251, 0.5791, 0.2743, 0.5609, 0.3033, 0.5807, 0.1653, 0.9622, 0.1198, 0.9491, 0.1349, 0.9181, 0.176, 0.9305, 0.251, 0.5791, 0.2259, 0.5557, 0.2515, 0.5363, 0.2743, 0.5609, 0.1198, 0.9491, 0.08121, 0.9331, 0.1, 0.9033, 0.1349, 0.9181, 0.7769, 0.8771, 0.7495, 0.9014, 0.7255, 0.8815, 0.7502, 0.8563, 0.08121, 0.9331, 0.04884, 0.9152, 0.07068, 0.8861, 0.1, 0.9033, 0.7495, 0.9014, 0.7176, 0.9213, 0.6946, 0.9013, 0.7255, 0.8815, 0.04884, 0.9152, 0.01999, 0.8954, 0.04473, 0.8654, 0.07068, 0.8861, 0.7176, 0.9213, 0.6788, 0.9382, 0.657, 0.9175, 0.6946, 0.9013, 0.9877, 0.5857, 0.9565, 0.6039, 0.9363, 0.5723, 0.9645, 0.5533, 0.5864, 0.4222, 0.5629, 0.4203, 0.5724, 0.381, 0.5912, 0.3825, 0.7036, 0.418, 0.6824, 0.421, 0.6669, 0.3809, 0.6834, 0.3784, 0.4253, 0.7466, 0.3985, 0.7471, 0.4002, 0.7069, 0.42, 0.7065, 0.5629, 0.4203, 0.541, 0.4177, 0.5546, 0.3789, 0.5724, 0.381, 0.6824, 0.421, 0.6595, 0.4228, 0.6489, 0.3825, 0.6669, 0.3809, 0.3985, 0.7471, 0.3718, 0.7459, 0.3805, 0.7062, 0.4002, 0.7069, 0.541, 0.4177, 0.521, 0.4144, 0.5383, 0.3763, 0.5546, 0.3789, 0.6595, 0.4228, 0.6354, 0.4235, 0.6299, 0.3832, 0.6489, 0.3825, 0.3718, 0.7459, 0.3461, 0.7429, 0.3614, 0.7043, 0.3805, 0.7062, 0.521, 0.4144, 0.5033, 0.4105, 0.5238, 0.373, 0.5383, 0.3763, 0.6354, 0.4235, 0.6108, 0.4233, 0.6105, 0.3833, 0.6299, 0.3832, 0.3461, 0.7429, 0.3221, 0.7385, 0.3435, 0.7012, 0.3614, 0.7043, 0.5033, 0.4105, 0.4878, 0.4057, 0.5113, 0.3688, 0.5238, 0.373, 0.3221, 0.7385, 0.3004, 0.7327, 0.3272, 0.6971, 0.3435, 0.7012, 0.4878, 0.4057, 0.4744, 0.3996, 0.5008, 0.3636, 0.5113, 0.3688, 0.3004, 0.7327, 0.2814, 0.7257, 0.3128, 0.692, 0.3272, 0.6971, 0.4744, 0.3996, 0.463, 0.3917, 0.4921, 0.3571, 0.5008, 0.3636, 0.2814, 0.7257, 0.2655, 0.7176, 0.3007, 0.686, 0.3128, 0.692, 0.5571, 0.6959, 0.5477, 0.7075, 0.5097, 0.6792, 0.5172, 0.6707, 0.2655, 0.7176, 0.2527, 0.7083, 0.2908, 0.679, 0.3007, 0.686, 0.5477, 0.7075, 0.5348, 0.7178, 0.4999, 0.6865, 0.5097, 0.6792, 0.2527, 0.7083, 0.2429, 0.6975, 0.2832, 0.6707, 0.2908, 0.679, 0.5348, 0.7178, 0.5184, 0.7267, 0.4878, 0.6927, 0.4999, 0.6865, 0.7632, 0.3908, 0.7524, 0.4003, 0.7211, 0.3644, 0.7295, 0.3571, 0.5184, 0.7267, 0.4987, 0.7341, 0.4735, 0.6979, 0.4878, 0.6927, 0.7524, 0.4003, 0.7388, 0.4078, 0.7107, 0.3703, 0.7211, 0.3644, 0.4987, 0.7341, 0.4761, 0.74, 0.4571, 0.702, 0.4735, 0.6979, 0.7388, 0.4078, 0.7225, 0.4136, 0.6981, 0.3749, 0.7107, 0.3703, 0.4761, 0.74, 0.4514, 0.7442, 0.4392, 0.7049, 0.4571, 0.702, 0.6108, 0.4233, 0.5864, 0.4222, 0.5912, 0.3825, 0.6105, 0.3833, 0.7225, 0.4136, 0.7036, 0.418, 0.6834, 0.3784, 0.6981, 0.3749, 0.3142, 0.05838, 0.2559, 0.06866, 0.2464, 0.02809, 0.3093, 0.017, 0.2559, 0.06866, 0.201, 0.08494, 0.1867, 0.04578, 0.2464, 0.02809, 0.201, 0.08494, 0.152, 0.1064, 0.1326, 0.06939, 0.1867, 0.04578, 0.152, 0.1064, 0.111, 0.1316, 0.08617, 0.09801, 0.1326, 0.06939, 0.111, 0.1316, 0.07987, 0.1589, 0.04912, 0.1305, 0.08617, 0.09801, 0.07987, 0.1589, 0.05959, 0.1861, 0.02291, 0.1657, 0.04912, 0.1305, 0.05959, 0.1861, 0.04972, 0.2112, 0.008541, 0.2022, 0.02291, 0.1657, 0.04972, 0.2112, 0.04851, 0.2336, 0.006571, 0.2386, 0.008541, 0.2022, 0.04851, 0.2336, 0.05498, 0.2551, 0.01708, 0.2735, 0.006571, 0.2386, 0.05498, 0.2551, 0.07048, 0.2771, 0.03965, 0.3056, 0.01708, 0.2735, 0.07048, 0.2771, 0.09661, 0.2988, 0.07343, 0.3336, 0.03965, 0.3056, 0.09661, 0.2988, 0.1333, 0.318, 0.1171, 0.3565, 0.07343, 0.3336, 0.1333, 0.318, 0.1791, 0.3328, 0.169, 0.3733, 0.1171, 0.3565, 0.1791, 0.3328, 0.2318, 0.3421, 0.2272, 0.3835, 0.169, 0.3733, 0.2318, 0.3421, 0.289, 0.3449, 0.2893, 0.3866, 0.2272, 0.3835, 0.289, 0.3449, 0.3481, 0.3412, 0.353, 0.3825, 0.2893, 0.3866, 0.3481, 0.3412, 0.4064, 0.3309, 0.416, 0.3714, 0.353, 0.3825, 0.4064, 0.3309, 0.4613, 0.3146, 0.4756, 0.3538, 0.416, 0.3714, 0.4613, 0.3146, 0.5104, 0.2932, 0.5297, 0.3301, 0.4756, 0.3538, 0.5104, 0.2932, 0.5514, 0.2679, 0.5762, 0.3015, 0.5297, 0.3301, 0.5514, 0.2679, 0.5825, 0.2406, 0.6132, 0.269, 0.5762, 0.3015, 0.5825, 0.2406, 0.6028, 0.2134, 0.6394, 0.2338, 0.6132, 0.269, 0.6028, 0.2134, 0.6126, 0.1883, 0.6538, 0.1973, 0.6394, 0.2338, 0.6126, 0.1883, 0.6138, 0.1659, 0.6558, 0.1609, 0.6538, 0.1973, 0.6138, 0.1659, 0.6074, 0.1444, 0.6453, 0.126, 0.6558, 0.1609, 0.6074, 0.1444, 0.5919, 0.1224, 0.6227, 0.09393, 0.6453, 0.126, 0.5919, 0.1224, 0.5657, 0.1008, 0.5889, 0.06592, 0.6227, 0.09393, 0.5657, 0.1008, 0.529, 0.08155, 0.5452, 0.04306, 0.5889, 0.06592, 0.529, 0.08155, 0.4833, 0.0667, 0.4933, 0.02621, 0.5452, 0.04306, 0.4833, 0.0667, 0.4305, 0.05747, 0.4352, 0.01604, 0.4933, 0.02621, 0.4305, 0.05747, 0.3733, 0.05461, 0.373, 0.01293, 0.4352, 0.01604, 0.3733, 0.05461, 0.3142, 0.05838, 0.3093, 0.017, 0.373, 0.01293, 0.07987, 0.1589, 0.111, 0.1316, 0.07803, 0.1764, 0.05959, 0.1861, 0.111, 0.1316, 0.152, 0.1064, 0.108, 0.1682, 0.07803, 0.1764, 0.152, 0.1064, 0.201, 0.08494, 0.1495, 0.1617, 0.108, 0.1682, 0.201, 0.08494, 0.2559, 0.06866, 0.2007, 0.1567, 0.1495, 0.1617, 0.2559, 0.06866, 0.3142, 0.05838, 0.2592, 0.1533, 0.2007, 0.1567, 0.3142, 0.05838, 0.3733, 0.05461, 0.3219, 0.1516, 0.2592, 0.1533, 0.3733, 0.05461, 0.4305, 0.05747, 0.3852, 0.152, 0.3219, 0.1516, 0.4305, 0.05747, 0.4833, 0.0667, 0.4459, 0.1547, 0.3852, 0.152, 0.4833, 0.0667, 0.529, 0.08155, 0.5004, 0.1596, 0.4459, 0.1547, 0.529, 0.08155, 0.5657, 0.1008, 0.5459, 0.1663, 0.5004, 0.1596, 0.5657, 0.1008, 0.5919, 0.1224, 0.5801, 0.1741, 0.5459, 0.1663, 0.5919, 0.1224, 0.6074, 0.1444, 0.602, 0.1817, 0.5801, 0.1741, 0.6074, 0.1444, 0.6138, 0.1659, 0.6126, 0.1883, 0.602, 0.1817, 0.05959, 0.1861, 0.07803, 0.1764, 0.06035, 0.2178, 0.04972, 0.2112, 0.07803, 0.1764, 0.108, 0.1682, 0.08227, 0.2254, 0.06035, 0.2178, 0.108, 0.1682, 0.1495, 0.1617, 0.1164, 0.2332, 0.08227, 0.2254, 0.1495, 0.1617, 0.2007, 0.1567, 0.1619, 0.24, 0.1164, 0.2332, 0.2007, 0.1567, 0.2592, 0.1533, 0.2165, 0.2449, 0.1619, 0.24, 0.2592, 0.1533, 0.3219, 0.1516, 0.2771, 0.2475, 0.2165, 0.2449, 0.3219, 0.1516, 0.3852, 0.152, 0.3405, 0.2479, 0.2771, 0.2475, 0.3852, 0.152, 0.4459, 0.1547, 0.4031, 0.2463, 0.3405, 0.2479, 0.4459, 0.1547, 0.5004, 0.1596, 0.4616, 0.2428, 0.4031, 0.2463, 0.5004, 0.1596, 0.5459, 0.1663, 0.5129, 0.2378, 0.4616, 0.2428, 0.5459, 0.1663, 0.5801, 0.1741, 0.5543, 0.2313, 0.5129, 0.2378, 0.5801, 0.1741, 0.602, 0.1817, 0.5843, 0.2232, 0.5543, 0.2313, 0.602, 0.1817, 0.6126, 0.1883, 0.6028, 0.2134, 0.5843, 0.2232, 0.04972, 0.2112, 0.06035, 0.2178, 0.05498, 0.2551, 0.04851, 0.2336, 0.06035, 0.2178, 0.08227, 0.2254, 0.07048, 0.2771, 0.05498, 0.2551, 0.08227, 0.2254, 0.1164, 0.2332, 0.09661, 0.2988, 0.07048, 0.2771, 0.1164, 0.2332, 0.1619, 0.24, 0.1333, 0.318, 0.09661, 0.2988, 0.1619, 0.24, 0.2165, 0.2449, 0.1791, 0.3328, 0.1333, 0.318, 0.2165, 0.2449, 0.2771, 0.2475, 0.2318, 0.3421, 0.1791, 0.3328, 0.2771, 0.2475, 0.3405, 0.2479, 0.289, 0.3449, 0.2318, 0.3421, 0.3405, 0.2479, 0.4031, 0.2463, 0.3481, 0.3412, 0.289, 0.3449, 0.4031, 0.2463, 0.4616, 0.2428, 0.4064, 0.3309, 0.3481, 0.3412, 0.4616, 0.2428, 0.5129, 0.2378, 0.4613, 0.3146, 0.4064, 0.3309, 0.5129, 0.2378, 0.5543, 0.2313, 0.5104, 0.2932, 0.4613, 0.3146, 0.5543, 0.2313, 0.5843, 0.2232, 0.5514, 0.2679, 0.5104, 0.2932, 0.5843, 0.2232, 0.6028, 0.2134, 0.5825, 0.2406, 0.5514, 0.2679, 0.5951, 0.5681, 0.5452, 0.56, 0.5426, 0.5349, 0.5861, 0.5425, 0.5861, 0.5425, 0.5426, 0.5349, 0.5537, 0.4994, 0.5898, 0.5047, 0.5452, 0.56, 0.4984, 0.5492, 0.501, 0.5247, 0.5426, 0.5349, 0.5426, 0.5349, 0.501, 0.5247, 0.5189, 0.492, 0.5537, 0.4994, 0.4984, 0.5492, 0.4554, 0.5361, 0.4623, 0.5121, 0.501, 0.5247, 0.501, 0.5247, 0.4623, 0.5121, 0.4863, 0.4827, 0.5189, 0.492, 0.4554, 0.5361, 0.4171, 0.521, 0.4275, 0.4975, 0.4623, 0.5121, 0.4623, 0.5121, 0.4275, 0.4975, 0.4567, 0.4717, 0.4863, 0.4827, 0.4171, 0.521, 0.3842, 0.5042, 0.3973, 0.4813, 0.4275, 0.4975, 0.4275, 0.4975, 0.3973, 0.4813, 0.4309, 0.4592, 0.4567, 0.4717, 0.3842, 0.5042, 0.3574, 0.4859, 0.3727, 0.4638, 0.3973, 0.4813, 0.3973, 0.4813, 0.3727, 0.4638, 0.4091, 0.4456, 0.4309, 0.4592, 0.3574, 0.4859, 0.3372, 0.4661, 0.3541, 0.4452, 0.3727, 0.4638, 0.3727, 0.4638, 0.3541, 0.4452, 0.3916, 0.4312, 0.4091, 0.4456, 0.3372, 0.4661, 0.3237, 0.4448, 0.3416, 0.4256, 0.3541, 0.4452, 0.3541, 0.4452, 0.3416, 0.4256, 0.3786, 0.4157, 0.3916, 0.4312, 0.6358, 0.8236, 0.6166, 0.839, 0.5929, 0.8253, 0.6114, 0.8123, 0.6114, 0.8123, 0.5929, 0.8253, 0.5765, 0.7902, 0.5925, 0.7785, 0.6166, 0.839, 0.5938, 0.8505, 0.571, 0.8345, 0.5929, 0.8253, 0.5929, 0.8253, 0.571, 0.8345, 0.5569, 0.7987, 0.5765, 0.7902, 0.5938, 0.8505, 0.5666, 0.8592, 0.5454, 0.8405, 0.571, 0.8345, 0.571, 0.8345, 0.5454, 0.8405, 0.5336, 0.8043, 0.5569, 0.7987, 0.5666, 0.8592, 0.5346, 0.8653, 0.5158, 0.844, 0.5454, 0.8405, 0.5454, 0.8405, 0.5158, 0.844, 0.5069, 0.807, 0.5336, 0.8043, 0.5346, 0.8653, 0.4978, 0.8688, 0.4823, 0.8452, 0.5158, 0.844, 0.5158, 0.844, 0.4823, 0.8452, 0.4773, 0.8074, 0.5069, 0.807, 0.4978, 0.8688, 0.4569, 0.8697, 0.4455, 0.8442, 0.4823, 0.8452, 0.4823, 0.8452, 0.4455, 0.8442, 0.4454, 0.8059, 0.4773, 0.8074, 0.4569, 0.8697, 0.4133, 0.868, 0.4064, 0.8412, 0.4455, 0.8442, 0.4455, 0.8442, 0.4064, 0.8412, 0.4121, 0.8027, 0.4454, 0.8059, 0.4133, 0.868, 0.3683, 0.864, 0.3663, 0.8364, 0.4064, 0.8412, 0.4064, 0.8412, 0.3663, 0.8364, 0.3783, 0.7983, 0.4121, 0.8027, 0.3683, 0.864, 0.3235, 0.8578, 0.3262, 0.83, 0.3663, 0.8364, 0.3663, 0.8364, 0.3262, 0.83, 0.3449, 0.793, 0.3783, 0.7983, 0.3235, 0.8578, 0.2804, 0.8498, 0.2872, 0.8223, 0.3262, 0.83, 0.3262, 0.83, 0.2872, 0.8223, 0.3124, 0.787, 0.3449, 0.793, 0.2804, 0.8498, 0.2402, 0.8404, 0.2504, 0.8135, 0.2872, 0.8223, 0.2872, 0.8223, 0.2504, 0.8135, 0.281, 0.7804, 0.3124, 0.787, 0.2402, 0.8404, 0.2036, 0.8298, 0.2166, 0.8034, 0.2504, 0.8135, 0.2504, 0.8135, 0.2166, 0.8034, 0.2513, 0.773, 0.281, 0.7804, 0.2036, 0.8298, 0.1715, 0.818, 0.1864, 0.7922, 0.2166, 0.8034, 0.2166, 0.8034, 0.1864, 0.7922, 0.2238, 0.7643, 0.2513, 0.773, 0.1715, 0.818, 0.1443, 0.8047, 0.1608, 0.7794, 0.1864, 0.7922, 0.1864, 0.7922, 0.1608, 0.7794, 0.1994, 0.754, 0.2238, 0.7643, 0.1443, 0.8047, 0.1222, 0.7893, 0.1401, 0.7647, 0.1608, 0.7794, 0.1608, 0.7794, 0.1401, 0.7647, 0.1792, 0.7418, 0.1994, 0.754, 0.1222, 0.7893, 0.1055, 0.7715, 0.1247, 0.7476, 0.1401, 0.7647, 0.1401, 0.7647, 0.1247, 0.7476, 0.1635, 0.7276, 0.1792, 0.7418, 0.8645, 0.5085, 0.8483, 0.5253, 0.8197, 0.5119, 0.836, 0.4965, 0.836, 0.4965, 0.8197, 0.5119, 0.7923, 0.4778, 0.807, 0.4634, 0.8483, 0.5253, 0.8288, 0.539, 0.7995, 0.5241, 0.8197, 0.5119, 0.8197, 0.5119, 0.7995, 0.5241, 0.7737, 0.4891, 0.7923, 0.4778, 0.8288, 0.539, 0.8056, 0.5507, 0.7753, 0.5337, 0.7995, 0.5241, 0.7995, 0.5241, 0.7753, 0.5337, 0.7509, 0.4976, 0.7737, 0.4891, 0.8056, 0.5507, 0.777, 0.5608, 0.7464, 0.5412, 0.7753, 0.5337, 0.7753, 0.5337, 0.7464, 0.5412, 0.7242, 0.5036, 0.7509, 0.4976, 0.777, 0.5608, 0.741, 0.5687, 0.7123, 0.5463, 0.7464, 0.5412, 0.7464, 0.5412, 0.7123, 0.5463, 0.694, 0.5073, 0.7242, 0.5036, 0.741, 0.5687, 0.6966, 0.573, 0.6731, 0.5484, 0.7123, 0.5463, 0.7123, 0.5463, 0.6731, 0.5484, 0.661, 0.5086, 0.694, 0.5073, 0.6966, 0.573, 0.6465, 0.5727, 0.6302, 0.5471, 0.6731, 0.5484, 0.6731, 0.5484, 0.6302, 0.5471, 0.6259, 0.5078, 0.661, 0.5086, 0.6465, 0.5727, 0.5951, 0.5681, 0.5861, 0.5425, 0.6302, 0.5471, 0.6302, 0.5471, 0.5861, 0.5425, 0.5898, 0.5047, 0.6259, 0.5078, 0.6007, 0.4679, 0.5695, 0.4643, 0.5864, 0.4222, 0.6108, 0.4233, 0.6048, 0.6304, 0.5448, 0.6294, 0.5499, 0.6143, 0.6076, 0.6147, 0.6076, 0.6147, 0.5499, 0.6143, 0.5522, 0.5997, 0.6072, 0.6, 0.5448, 0.6294, 0.4865, 0.6258, 0.4937, 0.6114, 0.5499, 0.6143, 0.5499, 0.6143, 0.4937, 0.6114, 0.4984, 0.5969, 0.5522, 0.5997, 0.4865, 0.6258, 0.4318, 0.6194, 0.4409, 0.6057, 0.4937, 0.6114, 0.4937, 0.6114, 0.4409, 0.6057, 0.4476, 0.5914, 0.4984, 0.5969, 0.4318, 0.6194, 0.3823, 0.6098, 0.393, 0.5968, 0.4409, 0.6057, 0.4409, 0.6057, 0.393, 0.5968, 0.4014, 0.5829, 0.4476, 0.5914, 0.3823, 0.6098, 0.3392, 0.5969, 0.3512, 0.5847, 0.393, 0.5968, 0.393, 0.5968, 0.3512, 0.5847, 0.361, 0.571, 0.4014, 0.5829, 0.3392, 0.5969, 0.3033, 0.5807, 0.3161, 0.569, 0.3512, 0.5847, 0.3512, 0.5847, 0.3161, 0.569, 0.3271, 0.5556, 0.361, 0.571, 0.3033, 0.5807, 0.2743, 0.5609, 0.2879, 0.5494, 0.3161, 0.569, 0.3161, 0.569, 0.2879, 0.5494, 0.2999, 0.5362, 0.3271, 0.5556, 0.2743, 0.5609, 0.2515, 0.5363, 0.2663, 0.525, 0.2879, 0.5494, 0.2879, 0.5494, 0.2663, 0.525, 0.2797, 0.5122, 0.2999, 0.5362, 0.7502, 0.8563, 0.7255, 0.8815, 0.7103, 0.8705, 0.7338, 0.8459, 0.7338, 0.8459, 0.7103, 0.8705, 0.6936, 0.8616, 0.7162, 0.8382, 0.7255, 0.8815, 0.6946, 0.9013, 0.6802, 0.89, 0.7103, 0.8705, 0.7103, 0.8705, 0.6802, 0.89, 0.6642, 0.8802, 0.6936, 0.8616, 0.6946, 0.9013, 0.657, 0.9175, 0.6434, 0.9057, 0.6802, 0.89, 0.6802, 0.89, 0.6434, 0.9057, 0.6285, 0.8948, 0.6642, 0.8802, 0.657, 0.9175, 0.6128, 0.9307, 0.6005, 0.9181, 0.6434, 0.9057, 0.6434, 0.9057, 0.6005, 0.9181, 0.587, 0.9061, 0.6285, 0.8948, 0.6128, 0.9307, 0.5628, 0.9408, 0.5521, 0.9274, 0.6005, 0.9181, 0.6005, 0.9181, 0.5521, 0.9274, 0.5406, 0.9143, 0.587, 0.9061, 0.5628, 0.9408, 0.5082, 0.948, 0.4996, 0.9337, 0.5521, 0.9274, 0.5521, 0.9274, 0.4996, 0.9337, 0.4904, 0.9195, 0.5406, 0.9143, 0.5082, 0.948, 0.4505, 0.9521, 0.4442, 0.937, 0.4996, 0.9337, 0.4996, 0.9337, 0.4442, 0.937, 0.4374, 0.9219, 0.4904, 0.9195, 0.4505, 0.9521, 0.3914, 0.9533, 0.3874, 0.9374, 0.4442, 0.937, 0.4442, 0.937, 0.3874, 0.9374, 0.3831, 0.9218, 0.4374, 0.9219, 0.3914, 0.9533, 0.3327, 0.9517, 0.331, 0.9352, 0.3874, 0.9374, 0.3874, 0.9374, 0.331, 0.9352, 0.3292, 0.9192, 0.3831, 0.9218, 0.3327, 0.9517, 0.2761, 0.9473, 0.2768, 0.9305, 0.331, 0.9352, 0.331, 0.9352, 0.2768, 0.9305, 0.2773, 0.9145, 0.3292, 0.9192, 0.2761, 0.9473, 0.2234, 0.9402, 0.2265, 0.9234, 0.2768, 0.9305, 0.2768, 0.9305, 0.2265, 0.9234, 0.229, 0.9075, 0.2773, 0.9145, 0.2234, 0.9402, 0.176, 0.9305, 0.1813, 0.9139, 0.2265, 0.9234, 0.2265, 0.9234, 0.1813, 0.9139, 0.1858, 0.8984, 0.229, 0.9075, 0.176, 0.9305, 0.1349, 0.9181, 0.1422, 0.902, 0.1813, 0.9139, 0.1813, 0.9139, 0.1422, 0.902, 0.1483, 0.887, 0.1858, 0.8984, 0.1349, 0.9181, 0.1, 0.9033, 0.1092, 0.8879, 0.1422, 0.902, 0.1422, 0.902, 0.1092, 0.8879, 0.1167, 0.8734, 0.1483, 0.887, 0.1, 0.9033, 0.07068, 0.8861, 0.08161, 0.8712, 0.1092, 0.8879, 0.1092, 0.8879, 0.08161, 0.8712, 0.09039, 0.8568, 0.1167, 0.8734, 0.07068, 0.8861, 0.04473, 0.8654, 0.05785, 0.8504, 0.08161, 0.8712, 0.08161, 0.8712, 0.05785, 0.8504, 0.0687, 0.8358, 0.09039, 0.8568, 0.9645, 0.5533, 0.9363, 0.5723, 0.9246, 0.5573, 0.9509, 0.5381, 0.9509, 0.5381, 0.9246, 0.5573, 0.9112, 0.5463, 0.9358, 0.5272, 0.9363, 0.5723, 0.9048, 0.5879, 0.8948, 0.5724, 0.9246, 0.5573, 0.9246, 0.5573, 0.8948, 0.5724, 0.8827, 0.5609, 0.9112, 0.5463, 0.9048, 0.5879, 0.868, 0.6007, 0.8599, 0.5847, 0.8948, 0.5724, 0.8948, 0.5724, 0.8599, 0.5847, 0.8488, 0.5723, 0.8827, 0.5609, 0.868, 0.6007, 0.8252, 0.6112, 0.8189, 0.5948, 0.8599, 0.5847, 0.8599, 0.5847, 0.8189, 0.5948, 0.8092, 0.5815, 0.8488, 0.5723, 0.8252, 0.6112, 0.7764, 0.6194, 0.7721, 0.6027, 0.8189, 0.5948, 0.8189, 0.5948, 0.7721, 0.6027, 0.7641, 0.5889, 0.8092, 0.5815, 0.7764, 0.6194, 0.7224, 0.6254, 0.7204, 0.6088, 0.7721, 0.6027, 0.7721, 0.6027, 0.7204, 0.6088, 0.7147, 0.5945, 0.7641, 0.5889, 0.7224, 0.6254, 0.6646, 0.629, 0.665, 0.6128, 0.7204, 0.6088, 0.7204, 0.6088, 0.665, 0.6128, 0.662, 0.5982, 0.7147, 0.5945, 0.6646, 0.629, 0.6048, 0.6304, 0.6076, 0.6147, 0.665, 0.6128, 0.665, 0.6128, 0.6076, 0.6147, 0.6072, 0.6, 0.662, 0.5982, 0.6072, 0.6, 0.5522, 0.5997, 0.5452, 0.56, 0.5951, 0.5681, 0.5898, 0.5047, 0.5537, 0.4994, 0.5695, 0.4643, 0.6007, 0.4679, 0.5537, 0.4994, 0.5189, 0.492, 0.5395, 0.4593, 0.5695, 0.4643, 0.1994, 0.754, 0.1792, 0.7418, 0.2094, 0.7294, 0.2261, 0.7402, 0.5925, 0.7785, 0.5765, 0.7902, 0.5694, 0.7541, 0.5824, 0.7418, 0.2238, 0.7643, 0.1994, 0.754, 0.2261, 0.7402, 0.2465, 0.7493, 0.3916, 0.4312, 0.3786, 0.4157, 0.416, 0.4083, 0.4292, 0.4198, 0.2513, 0.773, 0.2238, 0.7643, 0.2465, 0.7493, 0.2703, 0.7572, 0.4091, 0.4456, 0.3916, 0.4312, 0.4292, 0.4198, 0.4452, 0.4294, 0.281, 0.7804, 0.2513, 0.773, 0.2703, 0.7572, 0.2969, 0.7641, 0.4309, 0.4592, 0.4091, 0.4456, 0.4452, 0.4294, 0.4642, 0.438, 0.3124, 0.787, 0.281, 0.7804, 0.2969, 0.7641, 0.3258, 0.7699, 0.4567, 0.4717, 0.4309, 0.4592, 0.4642, 0.438, 0.4864, 0.446, 0.3449, 0.793, 0.3124, 0.787, 0.3258, 0.7699, 0.3564, 0.7747, 0.661, 0.5086, 0.6259, 0.5078, 0.6322, 0.4699, 0.6629, 0.4703, 0.4863, 0.4827, 0.4567, 0.4717, 0.4864, 0.446, 0.5116, 0.4531, 0.3783, 0.7983, 0.3449, 0.793, 0.3564, 0.7747, 0.3879, 0.7783, 0.694, 0.5073, 0.661, 0.5086, 0.6629, 0.4703, 0.692, 0.469, 0.5189, 0.492, 0.4863, 0.4827, 0.5116, 0.4531, 0.5395, 0.4593, 0.4121, 0.8027, 0.3783, 0.7983, 0.3879, 0.7783, 0.4198, 0.7805, 0.7242, 0.5036, 0.694, 0.5073, 0.692, 0.469, 0.7186, 0.4659, 0.6259, 0.5078, 0.5898, 0.5047, 0.6007, 0.4679, 0.6322, 0.4699, 0.4454, 0.8059, 0.4121, 0.8027, 0.4198, 0.7805, 0.4511, 0.7811, 0.7509, 0.4976, 0.7242, 0.5036, 0.7186, 0.4659, 0.7422, 0.4609, 0.4773, 0.8074, 0.4454, 0.8059, 0.4511, 0.7811, 0.4808, 0.7799, 0.7737, 0.4891, 0.7509, 0.4976, 0.7422, 0.4609, 0.7622, 0.4538, 0.5336, 0.8043, 0.5069, 0.807, 0.5082, 0.7768, 0.5323, 0.7716, 0.7923, 0.4778, 0.7737, 0.4891, 0.7622, 0.4538, 0.7788, 0.4444, 0.807, 0.4634, 0.7923, 0.4778, 0.7788, 0.4444, 0.7921, 0.4323, 0.5569, 0.7987, 0.5336, 0.8043, 0.5323, 0.7716, 0.5528, 0.764, 0.1792, 0.7418, 0.1635, 0.7276, 0.1963, 0.7166, 0.2094, 0.7294, 0.5069, 0.807, 0.4773, 0.8074, 0.4808, 0.7799, 0.5082, 0.7768, 0.5765, 0.7902, 0.5569, 0.7987, 0.5528, 0.764, 0.5694, 0.7541])
_uv.active_render = True
_uv = me_cylinder.uv_layers.new(name='lightmap uv')
_uv.uv.foreach_set('vector', [0.2095, 0.999, 0.2095, 0.9747, 0.1063, 0.9747, 0.1063, 0.999, 0.9727, 0.4221, 0.9484, 0.4221, 0.9484, 0.5253, 0.9727, 0.5253, 0.1043, 0.9727, 0.1043, 0.9484, 0.001001, 0.9484, 0.001001, 0.9727, 0.999, 0.7378, 0.9747, 0.7378, 0.9747, 0.7885, 0.999, 0.7885, 0.2622, 0.6326, 0.2378, 0.6326, 0.2378, 0.6832, 0.2622, 0.6832, 0.2358, 0.6326, 0.2115, 0.6326, 0.2115, 0.6832, 0.2358, 0.6832, 0.3148, 0.6326, 0.2905, 0.6326, 0.2905, 0.6832, 0.3148, 0.6832, 0.2885, 0.6326, 0.2642, 0.6326, 0.2642, 0.6832, 0.2885, 0.6832, 0.2622, 0.6852, 0.2378, 0.6852, 0.2378, 0.7358, 0.2622, 0.7358, 0.2358, 0.6852, 0.2115, 0.6852, 0.2115, 0.7358, 0.2358, 0.7358, 0.3148, 0.6852, 0.2905, 0.6852, 0.2905, 0.7358, 0.3148, 0.7358, 0.2885, 0.6852, 0.2642, 0.6852, 0.2642, 0.7358, 0.2885, 0.7358, 0.6832, 0.001001, 0.6589, 0.001001, 0.6589, 0.05163, 0.6832, 0.05163, 0.1043, 0.999, 0.1043, 0.9747, 0.001001, 0.9747, 0.001001, 0.999, 0.999, 0.6326, 0.9747, 0.6326, 0.9747, 0.7358, 0.999, 0.7358, 0.9464, 0.9727, 0.9464, 0.9484, 0.8431, 0.9484, 0.8431, 0.9727, 0.999, 0.5273, 0.9747, 0.5273, 0.9747, 0.6306, 0.999, 0.6306, 0.8411, 0.9727, 0.8411, 0.9484, 0.7378, 0.9484, 0.7378, 0.9727, 0.999, 0.4221, 0.9747, 0.4221, 0.9747, 0.5253, 0.999, 0.5253, 0.6569, 0.001001, 0.6326, 0.001001, 0.6326, 0.05163, 0.6569, 0.05163, 0.7358, 0.001001, 0.7115, 0.001001, 0.7115, 0.05163, 0.7358, 0.05163, 0.7095, 0.001001, 0.6852, 0.001001, 0.6852, 0.05163, 0.7095, 0.05163, 0.6832, 0.05363, 0.6589, 0.05363, 0.6589, 0.1043, 0.6832, 0.1043, 0.6569, 0.05363, 0.6326, 0.05363, 0.6326, 0.1043, 0.6569, 0.1043, 0.7358, 0.05363, 0.7115, 0.05363, 0.7115, 0.1043, 0.7358, 0.1043, 0.7095, 0.05363, 0.6852, 0.05363, 0.6852, 0.1043, 0.7095, 0.1043, 0.5779, 0.5273, 0.5536, 0.5273, 0.5536, 0.5779, 0.5779, 0.5779, 0.5516, 0.5273, 0.5273, 0.5273, 0.5273, 0.5779, 0.5516, 0.5779, 0.6306, 0.5273, 0.6063, 0.5273, 0.6063, 0.5779, 0.6306, 0.5779, 0.7358, 0.9727, 0.7358, 0.9484, 0.6326, 0.9484, 0.6326, 0.9727, 0.999, 0.3168, 0.9747, 0.3168, 0.9747, 0.4201, 0.999, 0.4201, 0.6306, 0.9727, 0.6306, 0.9484, 0.5273, 0.9484, 0.5273, 0.9727, 0.999, 0.001001, 0.9484, 0.001001, 0.9484, 0.1043, 0.999, 0.1043, 0.6043, 0.5273, 0.5799, 0.5273, 0.5799, 0.5779, 0.6043, 0.5779, 0.9464, 0.8937, 0.9464, 0.8431, 0.8431, 0.8431, 0.8431, 0.8937, 0.9464, 0.7378, 0.8957, 0.7378, 0.8957, 0.8411, 0.9464, 0.8411, 0.8411, 0.9464, 0.8411, 0.8957, 0.7378, 0.8957, 0.7378, 0.9464, 0.1043, 0.05363, 0.05363, 0.05363, 0.05363, 0.1043, 0.1043, 0.1043, 0.9464, 0.6326, 0.8957, 0.6326, 0.8957, 0.7358, 0.9464, 0.7358, 0.7358, 0.9464, 0.7358, 0.8957, 0.6326, 0.8957, 0.6326, 0.9464, 0.999, 0.2115, 0.9747, 0.2115, 0.9747, 0.3148, 0.999, 0.3148, 0.05163, 0.05363, 0.001001, 0.05363, 0.001001, 0.1043, 0.05163, 0.1043, 0.4221, 0.9727, 0.5253, 0.9727, 0.5253, 0.9484, 0.4221, 0.9484, 0.9464, 0.5273, 0.8957, 0.5273, 0.8957, 0.6306, 0.9464, 0.6306, 0.6306, 0.9464, 0.6306, 0.8957, 0.5273, 0.8957, 0.5273, 0.9464, 0.1043, 0.1589, 0.05363, 0.1589, 0.05363, 0.2095, 0.1043, 0.2095, 0.9464, 0.4221, 0.8957, 0.4221, 0.8957, 0.5253, 0.9464, 0.5253, 0.5253, 0.9464, 0.5253, 0.8957, 0.4221, 0.8957, 0.4221, 0.9464, 0.9727, 0.8431, 0.9484, 0.8431, 0.9484, 0.9464, 0.9727, 0.9464, 0.05163, 0.1589, 0.001001, 0.1589, 0.001001, 0.2095, 0.05163, 0.2095, 0.4201, 0.9464, 0.4201, 0.8957, 0.3168, 0.8957, 0.3168, 0.9464, 0.9464, 0.3168, 0.8957, 0.3168, 0.8957, 0.4201, 0.9464, 0.4201, 0.1043, 0.1063, 0.05363, 0.1063, 0.05363, 0.1569, 0.1043, 0.1569, 0.4201, 0.9727, 0.4201, 0.9484, 0.3168, 0.9484, 0.3168, 0.9727, 0.9464, 0.2115, 0.8957, 0.2115, 0.8957, 0.3148, 0.9464, 0.3148, 0.3148, 0.9727, 0.3148, 0.9484, 0.2115, 0.9484, 0.2115, 0.9727, 0.05163, 0.1063, 0.001001, 0.1063, 0.001001, 0.1569, 0.05163, 0.1569, 0.9464, 0.1063, 0.8957, 0.1063, 0.8957, 0.2095, 0.9464, 0.2095, 0.3148, 0.9464, 0.3148, 0.8957, 0.2115, 0.8957, 0.2115, 0.9464, 0.5779, 0.6306, 0.5779, 0.5799, 0.5536, 0.5799, 0.5536, 0.6306, 0.9727, 0.7378, 0.9484, 0.7378, 0.9484, 0.8411, 0.9727, 0.8411, 0.2095, 0.9464, 0.2095, 0.8957, 0.1063, 0.8957, 0.1063, 0.9464, 0.2095, 0.05363, 0.1589, 0.05363, 0.1589, 0.1043, 0.2095, 0.1043, 0.9464, 0.001001, 0.8957, 0.001001, 0.8957, 0.1043, 0.9464, 0.1043, 0.5516, 0.5799, 0.5273, 0.5799, 0.5273, 0.6306, 0.5516, 0.6306, 0.6306, 0.5799, 0.6063, 0.5799, 0.6063, 0.6306, 0.6306, 0.6306, 0.6043, 0.5799, 0.5799, 0.5799, 0.5799, 0.6306, 0.6043, 0.6306, 0.5779, 0.4221, 0.5536, 0.4221, 0.5536, 0.4727, 0.5779, 0.4727, 0.1569, 0.05363, 0.1063, 0.05363, 0.1063, 0.1043, 0.1569, 0.1043, 0.5516, 0.4221, 0.5273, 0.4221, 0.5273, 0.4727, 0.5516, 0.4727, 0.6306, 0.4221, 0.6063, 0.4221, 0.6063, 0.4727, 0.6306, 0.4727, 0.6043, 0.4221, 0.5799, 0.4221, 0.5799, 0.4727, 0.6043, 0.4727, 0.5779, 0.4747, 0.5536, 0.4747, 0.5536, 0.5253, 0.5779, 0.5253, 0.5516, 0.4747, 0.5273, 0.4747, 0.5273, 0.5253, 0.5516, 0.5253, 0.6306, 0.4747, 0.6063, 0.4747, 0.6063, 0.5253, 0.6306, 0.5253, 0.6043, 0.4747, 0.5799, 0.4747, 0.5799, 0.5253, 0.6043, 0.5253, 0.5779, 0.3168, 0.5536, 0.3168, 0.5536, 0.3674, 0.5779, 0.3674, 0.5516, 0.3168, 0.5273, 0.3168, 0.5273, 0.3674, 0.5516, 0.3674, 0.6306, 0.3168, 0.6063, 0.3168, 0.6063, 0.3674, 0.6306, 0.3674, 0.6043, 0.3168, 0.5799, 0.3168, 0.5799, 0.3674, 0.6043, 0.3674, 0.5779, 0.3694, 0.5536, 0.3694, 0.5536, 0.4201, 0.5779, 0.4201, 0.5516, 0.3694, 0.5273, 0.3694, 0.5273, 0.4201, 0.5516, 0.4201, 0.6306, 0.3694, 0.6063, 0.3694, 0.6063, 0.4201, 0.6306, 0.4201, 0.6043, 0.3694, 0.5799, 0.3694, 0.5799, 0.4201, 0.6043, 0.4201, 0.3674, 0.5273, 0.3431, 0.5273, 0.3431, 0.5779, 0.3674, 0.5779, 0.3411, 0.5273, 0.3168, 0.5273, 0.3168, 0.5779, 0.3411, 0.5779, 0.4201, 0.5273, 0.3957, 0.5273, 0.3957, 0.5779, 0.4201, 0.5779, 0.001001, 0.9464, 0.1043, 0.9464, 0.1043, 0.8957, 0.001001, 0.8957, 0.3937, 0.5273, 0.3694, 0.5273, 0.3694, 0.5779, 0.3937, 0.5779, 0.3674, 0.5799, 0.3431, 0.5799, 0.3431, 0.6306, 0.3674, 0.6306, 0.3411, 0.5799, 0.3168, 0.5799, 0.3168, 0.6306, 0.3411, 0.6306, 0.4201, 0.5799, 0.3957, 0.5799, 0.3957, 0.6306, 0.4201, 0.6306, 0.3937, 0.5799, 0.3694, 0.5799, 0.3694, 0.6306, 0.3937, 0.6306, 0.2622, 0.5273, 0.2378, 0.5273, 0.2378, 0.5779, 0.2622, 0.5779, 0.2358, 0.5273, 0.2115, 0.5273, 0.2115, 0.5779, 0.2358, 0.5779, 0.3148, 0.5273, 0.2905, 0.5273, 0.2905, 0.5779, 0.3148, 0.5779, 0.2095, 0.001001, 0.1589, 0.001001, 0.1589, 0.05163, 0.2095, 0.05163, 0.1569, 0.001001, 0.1063, 0.001001, 0.1063, 0.05163, 0.1569, 0.05163, 0.2095, 0.1589, 0.1589, 0.1589, 0.1589, 0.2095, 0.2095, 0.2095, 0.2885, 0.5779, 0.2885, 0.5273, 0.2642, 0.5273, 0.2642, 0.5779, 0.1569, 0.1589, 0.1063, 0.1589, 0.1063, 0.2095, 0.1569, 0.2095, 0.2095, 0.1063, 0.1589, 0.1063, 0.1589, 0.1569, 0.2095, 0.1569, 0.9727, 0.7358, 0.9727, 0.6326, 0.9484, 0.6326, 0.9484, 0.7358, 0.1063, 0.9727, 0.2095, 0.9727, 0.2095, 0.9484, 0.1063, 0.9484, 0.1569, 0.1063, 0.1063, 0.1063, 0.1063, 0.1569, 0.1569, 0.1569, 0.9727, 0.6306, 0.9727, 0.5273, 0.9484, 0.5273, 0.9484, 0.6306, 0.2622, 0.6306, 0.2622, 0.5799, 0.2378, 0.5799, 0.2378, 0.6306, 0.1043, 0.2642, 0.05363, 0.2642, 0.05363, 0.3148, 0.1043, 0.3148, 0.7378, 0.8937, 0.8411, 0.8937, 0.8411, 0.8431, 0.7378, 0.8431, 0.05163, 0.2642, 0.001001, 0.2642, 0.001001, 0.3148, 0.05163, 0.3148, 0.8937, 0.8411, 0.8937, 0.7378, 0.8431, 0.7378, 0.8431, 0.8411, 0.6326, 0.8937, 0.7358, 0.8937, 0.7358, 0.8431, 0.6326, 0.8431, 0.1043, 0.2115, 0.05363, 0.2115, 0.05363, 0.2622, 0.1043, 0.2622, 0.2358, 0.5799, 0.2115, 0.5799, 0.2115, 0.6306, 0.2358, 0.6306, 0.05163, 0.2115, 0.001001, 0.2115, 0.001001, 0.2622, 0.05163, 0.2622, 0.3148, 0.05363, 0.2642, 0.05363, 0.2642, 0.1043, 0.3148, 0.1043, 0.2622, 0.05363, 0.2115, 0.05363, 0.2115, 0.1043, 0.2622, 0.1043, 0.3148, 0.001001, 0.2642, 0.001001, 0.2642, 0.05163, 0.3148, 0.05163, 0.2622, 0.001001, 0.2115, 0.001001, 0.2115, 0.05163, 0.2622, 0.05163, 0.3148, 0.1589, 0.2642, 0.1589, 0.2642, 0.2095, 0.3148, 0.2095, 0.2622, 0.1589, 0.2115, 0.1589, 0.2115, 0.2095, 0.2622, 0.2095, 0.3148, 0.1063, 0.2642, 0.1063, 0.2642, 0.1569, 0.3148, 0.1569, 0.2622, 0.1063, 0.2115, 0.1063, 0.2115, 0.1569, 0.2622, 0.1569, 0.2095, 0.2642, 0.1589, 0.2642, 0.1589, 0.3148, 0.2095, 0.3148, 0.1569, 0.2642, 0.1063, 0.2642, 0.1063, 0.3148, 0.1569, 0.3148, 0.2095, 0.2115, 0.1589, 0.2115, 0.1589, 0.2622, 0.2095, 0.2622, 0.1569, 0.2115, 0.1063, 0.2115, 0.1063, 0.2622, 0.1569, 0.2622, 0.3148, 0.5799, 0.2905, 0.5799, 0.2905, 0.6306, 0.3148, 0.6306, 0.2885, 0.5799, 0.2642, 0.5799, 0.2642, 0.6306, 0.2885, 0.6306, 0.5779, 0.1063, 0.5536, 0.1063, 0.5536, 0.1569, 0.5779, 0.1569, 0.5516, 0.1063, 0.5273, 0.1063, 0.5273, 0.1569, 0.5516, 0.1569, 0.6306, 0.1063, 0.6063, 0.1063, 0.6063, 0.1569, 0.6306, 0.1569, 0.6043, 0.1063, 0.5799, 0.1063, 0.5799, 0.1569, 0.6043, 0.1569, 0.5779, 0.1589, 0.5536, 0.1589, 0.5536, 0.2095, 0.5779, 0.2095, 0.5516, 0.1589, 0.5273, 0.1589, 0.5273, 0.2095, 0.5516, 0.2095, 0.6306, 0.1589, 0.6063, 0.1589, 0.6063, 0.2095, 0.6306, 0.2095, 0.6043, 0.1589, 0.5799, 0.1589, 0.5799, 0.2095, 0.6043, 0.2095, 0.05163, 0.5273, 0.02732, 0.5273, 0.02732, 0.5779, 0.05163, 0.5779, 0.02531, 0.5273, 0.001001, 0.5273, 0.001001, 0.5779, 0.02531, 0.5779, 0.1043, 0.5273, 0.07995, 0.5273, 0.07995, 0.5779, 0.1043, 0.5779, 0.07795, 0.5273, 0.05363, 0.5273, 0.05363, 0.5779, 0.07795, 0.5779, 0.05163, 0.5799, 0.02732, 0.5799, 0.02732, 0.6306, 0.05163, 0.6306, 0.02531, 0.5799, 0.001001, 0.5799, 0.001001, 0.6306, 0.02531, 0.6306, 0.1043, 0.5799, 0.07995, 0.5799, 0.07995, 0.6306, 0.1043, 0.6306, 0.07795, 0.5799, 0.05363, 0.5799, 0.05363, 0.6306, 0.07795, 0.6306, 0.4727, 0.4221, 0.4484, 0.4221, 0.4484, 0.4727, 0.4727, 0.4727, 0.4464, 0.4221, 0.4221, 0.4221, 0.4221, 0.4727, 0.4464, 0.4727, 0.5253, 0.4221, 0.501, 0.4221, 0.501, 0.4727, 0.5253, 0.4727, 0.499, 0.4221, 0.4747, 0.4221, 0.4747, 0.4727, 0.499, 0.4727, 0.4727, 0.4747, 0.4484, 0.4747, 0.4484, 0.5253, 0.4727, 0.5253, 0.4464, 0.4747, 0.4221, 0.4747, 0.4221, 0.5253, 0.4464, 0.5253, 0.5253, 0.4747, 0.501, 0.4747, 0.501, 0.5253, 0.5253, 0.5253, 0.499, 0.4747, 0.4747, 0.4747, 0.4747, 0.5253, 0.499, 0.5253, 0.3674, 0.4221, 0.3431, 0.4221, 0.3431, 0.4727, 0.3674, 0.4727, 0.3411, 0.4221, 0.3168, 0.4221, 0.3168, 0.4727, 0.3411, 0.4727, 0.4201, 0.4221, 0.3957, 0.4221, 0.3957, 0.4727, 0.4201, 0.4727, 0.3937, 0.4221, 0.3694, 0.4221, 0.3694, 0.4727, 0.3937, 0.4727, 0.3674, 0.4747, 0.3431, 0.4747, 0.3431, 0.5253, 0.3674, 0.5253, 0.8937, 0.7358, 0.8937, 0.6326, 0.8431, 0.6326, 0.8431, 0.7358, 0.5273, 0.8937, 0.6306, 0.8937, 0.6306, 0.8431, 0.5273, 0.8431, 0.3148, 0.2642, 0.2642, 0.2642, 0.2642, 0.3148, 0.3148, 0.3148, 0.2622, 0.2642, 0.2115, 0.2642, 0.2115, 0.3148, 0.2622, 0.3148, 0.3148, 0.2115, 0.2642, 0.2115, 0.2642, 0.2622, 0.3148, 0.2622, 0.2622, 0.2115, 0.2115, 0.2115, 0.2115, 0.2622, 0.2622, 0.2622, 0.1043, 0.3694, 0.05363, 0.3694, 0.05363, 0.4201, 0.1043, 0.4201, 0.05163, 0.3694, 0.001001, 0.3694, 0.001001, 0.4201, 0.05163, 0.4201, 0.1043, 0.3168, 0.05363, 0.3168, 0.05363, 0.3674, 0.1043, 0.3674, 0.05163, 0.3168, 0.001001, 0.3168, 0.001001, 0.3674, 0.05163, 0.3674, 0.4201, 0.05363, 0.3694, 0.05363, 0.3694, 0.1043, 0.4201, 0.1043, 0.3674, 0.05363, 0.3168, 0.05363, 0.3168, 0.1043, 0.3674, 0.1043, 0.4201, 0.001001, 0.3694, 0.001001, 0.3694, 0.05163, 0.4201, 0.05163, 0.3674, 0.001001, 0.3168, 0.001001, 0.3168, 0.05163, 0.3674, 0.05163, 0.8937, 0.6306, 0.8937, 0.5273, 0.8431, 0.5273, 0.8431, 0.6306, 0.4221, 0.8937, 0.5253, 0.8937, 0.5253, 0.8431, 0.4221, 0.8431, 0.8937, 0.4201, 0.8937, 0.3168, 0.8431, 0.3168, 0.8431, 0.4201, 0.1063, 0.8937, 0.2095, 0.8937, 0.2095, 0.8431, 0.1063, 0.8431, 0.2095, 0.3694, 0.1589, 0.3694, 0.1589, 0.4201, 0.2095, 0.4201, 0.1569, 0.3694, 0.1063, 0.3694, 0.1063, 0.4201, 0.1569, 0.4201, 0.2095, 0.3168, 0.1589, 0.3168, 0.1589, 0.3674, 0.2095, 0.3674, 0.1569, 0.3168, 0.1063, 0.3168, 0.1063, 0.3674, 0.1569, 0.3674, 0.4201, 0.1589, 0.3694, 0.1589, 0.3694, 0.2095, 0.4201, 0.2095, 0.3674, 0.1589, 0.3168, 0.1589, 0.3168, 0.2095, 0.3674, 0.2095, 0.4201, 0.1063, 0.3694, 0.1063, 0.3694, 0.1569, 0.4201, 0.1569, 0.3674, 0.1063, 0.3168, 0.1063, 0.3168, 0.1569, 0.3674, 0.1569, 0.2095, 0.4747, 0.1589, 0.4747, 0.1589, 0.5253, 0.2095, 0.5253, 0.1569, 0.4747, 0.1063, 0.4747, 0.1063, 0.5253, 0.1569, 0.5253, 0.2095, 0.4221, 0.1589, 0.4221, 0.1589, 0.4727, 0.2095, 0.4727, 0.1569, 0.4221, 0.1063, 0.4221, 0.1063, 0.4727, 0.1569, 0.4727, 0.8937, 0.3148, 0.8937, 0.2115, 0.8431, 0.2115, 0.8431, 0.3148, 0.6326, 0.8411, 0.7358, 0.8411, 0.7358, 0.7905, 0.6326, 0.7905, 0.3148, 0.4747, 0.2642, 0.4747, 0.2642, 0.5253, 0.3148, 0.5253, 0.8411, 0.4221, 0.7905, 0.4221, 0.7905, 0.5253, 0.8411, 0.5253, 0.6306, 0.8411, 0.6306, 0.7905, 0.5273, 0.7905, 0.5273, 0.8411, 0.999, 0.1063, 0.9484, 0.1063, 0.9484, 0.2095, 0.999, 0.2095, 0.3148, 0.7378, 0.2115, 0.7378, 0.2115, 0.8411, 0.3148, 0.8411, 0.4201, 0.7378, 0.3168, 0.7378, 0.3168, 0.8411, 0.4201, 0.8411, 0.8411, 0.3168, 0.7378, 0.3168, 0.7378, 0.4201, 0.8411, 0.4201, 0.5253, 0.7885, 0.5253, 0.7378, 0.4221, 0.7378, 0.4221, 0.7885, 0.7885, 0.4221, 0.7378, 0.4221, 0.7378, 0.5253, 0.7885, 0.5253, 0.6306, 0.7885, 0.6306, 0.7378, 0.5273, 0.7378, 0.5273, 0.7885, 0.7885, 0.5273, 0.7378, 0.5273, 0.7378, 0.6306, 0.7885, 0.6306, 0.3411, 0.4747, 0.3168, 0.4747, 0.3168, 0.5253, 0.3411, 0.5253, 0.4201, 0.4747, 0.3957, 0.4747, 0.3957, 0.5253, 0.4201, 0.5253, 0.3937, 0.4747, 0.3694, 0.4747, 0.3694, 0.5253, 0.3937, 0.5253, 0.4727, 0.3168, 0.4484, 0.3168, 0.4484, 0.3674, 0.4727, 0.3674, 0.7358, 0.7885, 0.7358, 0.7378, 0.6326, 0.7378, 0.6326, 0.7885, 0.7885, 0.6326, 0.7378, 0.6326, 0.7378, 0.7358, 0.7885, 0.7358, 0.5253, 0.8411, 0.5253, 0.7905, 0.4221, 0.7905, 0.4221, 0.8411, 0.2095, 0.7378, 0.1063, 0.7378, 0.1063, 0.8411, 0.2095, 0.8411, 0.8411, 0.1063, 0.7378, 0.1063, 0.7378, 0.2095, 0.8411, 0.2095, 0.1043, 0.7378, 0.001001, 0.7378, 0.001001, 0.8411, 0.1043, 0.8411, 0.8411, 0.5273, 0.7905, 0.5273, 0.7905, 0.6306, 0.8411, 0.6306, 0.8411, 0.7885, 0.8411, 0.7378, 0.7378, 0.7378, 0.7378, 0.7885, 0.8411, 0.6326, 0.7905, 0.6326, 0.7905, 0.7358, 0.8411, 0.7358, 0.4464, 0.3168, 0.4221, 0.3168, 0.4221, 0.3674, 0.4464, 0.3674, 0.5253, 0.3168, 0.501, 0.3168, 0.501, 0.3674, 0.5253, 0.3674, 0.499, 0.3168, 0.4747, 0.3168, 0.4747, 0.3674, 0.499, 0.3674, 0.4727, 0.3694, 0.4484, 0.3694, 0.4484, 0.4201, 0.4727, 0.4201, 0.8411, 0.8411, 0.8411, 0.7905, 0.7378, 0.7905, 0.7378, 0.8411, 0.8937, 0.001001, 0.8431, 0.001001, 0.8431, 0.1043, 0.8937, 0.1043, 0.1043, 0.8937, 0.1043, 0.8431, 0.001001, 0.8431, 0.001001, 0.8937, 0.8937, 0.1063, 0.8431, 0.1063, 0.8431, 0.2095, 0.8937, 0.2095, 0.8411, 0.001001, 0.7378, 0.001001, 0.7378, 0.1043, 0.8411, 0.1043, 0.7358, 0.6326, 0.6326, 0.6326, 0.6326, 0.7358, 0.7358, 0.7358, 0.6306, 0.6326, 0.5273, 0.6326, 0.5273, 0.7358, 0.6306, 0.7358, 0.3148, 0.8937, 0.3148, 0.8431, 0.2115, 0.8431, 0.2115, 0.8937, 0.8937, 0.4221, 0.8431, 0.4221, 0.8431, 0.5253, 0.8937, 0.5253, 0.4201, 0.8937, 0.4201, 0.8431, 0.3168, 0.8431, 0.3168, 0.8937, 0.2622, 0.4747, 0.2115, 0.4747, 0.2115, 0.5253, 0.2622, 0.5253, 0.4464, 0.4201, 0.4464, 0.3694, 0.4221, 0.3694, 0.4221, 0.4201, 0.3148, 0.4221, 0.2642, 0.4221, 0.2642, 0.4727, 0.3148, 0.4727, 0.5253, 0.4201, 0.5253, 0.3694, 0.501, 0.3694, 0.501, 0.4201, 0.2622, 0.4221, 0.2115, 0.4221, 0.2115, 0.4727, 0.2622, 0.4727, 0.499, 0.4201, 0.499, 0.3694, 0.4747, 0.3694, 0.4747, 0.4201, 0.6306, 0.05363, 0.5799, 0.05363, 0.5799, 0.1043, 0.6306, 0.1043, 0.4727, 0.2622, 0.4727, 0.2115, 0.4484, 0.2115, 0.4484, 0.2622, 0.5779, 0.05363, 0.5273, 0.05363, 0.5273, 0.1043, 0.5779, 0.1043, 0.4464, 0.2622, 0.4464, 0.2115, 0.4221, 0.2115, 0.4221, 0.2622, 0.5253, 0.2115, 0.501, 0.2115, 0.501, 0.2622, 0.5253, 0.2622, 0.2358, 0.9747, 0.2115, 0.9747, 0.2115, 0.999, 0.2358, 0.999, 0.499, 0.2115, 0.4747, 0.2115, 0.4747, 0.2622, 0.499, 0.2622, 0.9727, 0.9484, 0.9484, 0.9484, 0.9484, 0.9727, 0.9727, 0.9727, 0.4727, 0.2642, 0.4484, 0.2642, 0.4484, 0.3148, 0.4727, 0.3148, 0.05163, 0.02732, 0.02732, 0.02732, 0.02732, 0.05163, 0.05163, 0.05163, 0.4464, 0.2642, 0.4221, 0.2642, 0.4221, 0.3148, 0.4464, 0.3148, 0.02531, 0.02732, 0.001001, 0.02732, 0.001001, 0.05163, 0.02531, 0.05163, 0.5253, 0.2642, 0.501, 0.2642, 0.501, 0.3148, 0.5253, 0.3148, 0.05163, 0.001001, 0.02732, 0.001001, 0.02732, 0.02531, 0.05163, 0.02531, 0.499, 0.2642, 0.4747, 0.2642, 0.4747, 0.3148, 0.499, 0.3148, 0.02531, 0.001001, 0.001001, 0.001001, 0.001001, 0.02531, 0.02531, 0.02531, 0.4727, 0.1063, 0.4484, 0.1063, 0.4484, 0.1569, 0.4727, 0.1569, 0.4464, 0.1569, 0.4464, 0.1063, 0.4221, 0.1063, 0.4221, 0.1569, 0.5253, 0.1063, 0.501, 0.1063, 0.501, 0.1569, 0.5253, 0.1569, 0.499, 0.1569, 0.499, 0.1063, 0.4747, 0.1063, 0.4747, 0.1569, 0.6306, 0.001001, 0.5799, 0.001001, 0.5799, 0.05163, 0.6306, 0.05163, 0.4727, 0.2095, 0.4727, 0.1589, 0.4484, 0.1589, 0.4484, 0.2095, 0.5779, 0.001001, 0.5273, 0.001001, 0.5273, 0.05163, 0.5779, 0.05163, 0.4464, 0.2095, 0.4464, 0.1589, 0.4221, 0.1589, 0.4221, 0.2095, 0.2095, 0.5799, 0.1589, 0.5799, 0.1589, 0.6306, 0.2095, 0.6306, 0.5253, 0.2095, 0.5253, 0.1589, 0.501, 0.1589, 0.501, 0.2095, 0.1569, 0.5799, 0.1063, 0.5799, 0.1063, 0.6306, 0.1569, 0.6306, 0.499, 0.2095, 0.499, 0.1589, 0.4747, 0.1589, 0.4747, 0.2095, 0.2095, 0.5273, 0.1589, 0.5273, 0.1589, 0.5779, 0.2095, 0.5779, 0.4727, 0.05163, 0.4727, 0.001001, 0.4484, 0.001001, 0.4484, 0.05163, 0.1569, 0.5273, 0.1063, 0.5273, 0.1063, 0.5779, 0.1569, 0.5779, 0.4464, 0.05163, 0.4464, 0.001001, 0.4221, 0.001001, 0.4221, 0.05163, 0.6306, 0.2642, 0.5799, 0.2642, 0.5799, 0.3148, 0.6306, 0.3148, 0.5253, 0.05163, 0.5253, 0.001001, 0.501, 0.001001, 0.501, 0.05163, 0.5779, 0.2642, 0.5273, 0.2642, 0.5273, 0.3148, 0.5779, 0.3148, 0.499, 0.05163, 0.499, 0.001001, 0.4747, 0.001001, 0.4747, 0.05163, 0.4727, 0.05363, 0.4484, 0.05363, 0.4484, 0.1043, 0.4727, 0.1043, 0.4464, 0.05363, 0.4221, 0.05363, 0.4221, 0.1043, 0.4464, 0.1043, 0.5253, 0.05363, 0.501, 0.05363, 0.501, 0.1043, 0.5253, 0.1043, 0.499, 0.05363, 0.4747, 0.05363, 0.4747, 0.1043, 0.499, 0.1043, 0.05163, 0.4221, 0.02732, 0.4221, 0.02732, 0.4727, 0.05163, 0.4727, 0.02531, 0.4221, 0.001001, 0.4221, 0.001001, 0.4727, 0.02531, 0.4727, 0.1043, 0.4221, 0.07995, 0.4221, 0.07995, 0.4727, 0.1043, 0.4727, 0.07795, 0.4221, 0.05363, 0.4221, 0.05363, 0.4727, 0.07795, 0.4727, 0.05163, 0.4747, 0.02732, 0.4747, 0.02732, 0.5253, 0.05163, 0.5253, 0.02531, 0.4747, 0.001001, 0.4747, 0.001001, 0.5253, 0.02531, 0.5253, 0.1043, 0.4747, 0.07995, 0.4747, 0.07995, 0.5253, 0.1043, 0.5253, 0.07795, 0.4747, 0.05363, 0.4747, 0.05363, 0.5253, 0.07795, 0.5253, 0.3674, 0.3168, 0.3431, 0.3168, 0.3431, 0.3674, 0.3674, 0.3674, 0.6306, 0.2115, 0.5799, 0.2115, 0.5799, 0.2622, 0.6306, 0.2622, 0.3411, 0.3168, 0.3168, 0.3168, 0.3168, 0.3674, 0.3411, 0.3674, 0.5779, 0.2115, 0.5273, 0.2115, 0.5273, 0.2622, 0.5779, 0.2622, 0.5253, 0.5799, 0.4747, 0.5799, 0.4747, 0.6306, 0.5253, 0.6306, 0.4727, 0.5799, 0.4221, 0.5799, 0.4221, 0.6306, 0.4727, 0.6306, 0.5253, 0.5273, 0.4747, 0.5273, 0.4747, 0.5779, 0.5253, 0.5779, 0.4727, 0.5273, 0.4221, 0.5273, 0.4221, 0.5779, 0.4727, 0.5779, 0.1043, 0.6852, 0.05363, 0.6852, 0.05363, 0.7358, 0.1043, 0.7358, 0.4201, 0.3674, 0.4201, 0.3168, 0.3957, 0.3168, 0.3957, 0.3674, 0.05163, 0.6852, 0.001001, 0.6852, 0.001001, 0.7358, 0.05163, 0.7358, 0.3937, 0.3168, 0.3694, 0.3168, 0.3694, 0.3674, 0.3937, 0.3674, 0.9727, 0.4201, 0.9727, 0.3168, 0.9484, 0.3168, 0.9484, 0.4201, 0.3674, 0.4201, 0.3674, 0.3694, 0.3431, 0.3694, 0.3431, 0.4201, 0.3411, 0.4201, 0.3411, 0.3694, 0.3168, 0.3694, 0.3168, 0.4201, 0.4201, 0.4201, 0.4201, 0.3694, 0.3957, 0.3694, 0.3957, 0.4201, 0.3937, 0.4201, 0.3937, 0.3694, 0.3694, 0.3694, 0.3694, 0.4201, 0.3674, 0.2622, 0.3674, 0.2115, 0.3431, 0.2115, 0.3431, 0.2622, 0.3411, 0.2622, 0.3411, 0.2115, 0.3168, 0.2115, 0.3168, 0.2622, 0.4201, 0.2622, 0.4201, 0.2115, 0.3957, 0.2115, 0.3957, 0.2622, 0.3937, 0.2622, 0.3937, 0.2115, 0.3694, 0.2115, 0.3694, 0.2622, 0.3674, 0.3148, 0.3674, 0.2642, 0.3431, 0.2642, 0.3431, 0.3148, 0.3411, 0.3148, 0.3411, 0.2642, 0.3168, 0.2642, 0.3168, 0.3148, 0.4201, 0.3148, 0.4201, 0.2642, 0.3957, 0.2642, 0.3957, 0.3148, 0.3937, 0.3148, 0.3937, 0.2642, 0.3694, 0.2642, 0.3694, 0.3148, 0.2622, 0.3674, 0.2622, 0.3168, 0.2378, 0.3168, 0.2378, 0.3674, 0.2358, 0.3674, 0.2358, 0.3168, 0.2115, 0.3168, 0.2115, 0.3674, 0.3148, 0.3674, 0.3148, 0.3168, 0.2905, 0.3168, 0.2905, 0.3674, 0.2885, 0.3674, 0.2885, 0.3168, 0.2642, 0.3168, 0.2642, 0.3674, 0.2622, 0.4201, 0.2622, 0.3694, 0.2378, 0.3694, 0.2378, 0.4201, 0.2358, 0.4201, 0.2358, 0.3694, 0.2115, 0.3694, 0.2115, 0.4201, 0.3148, 0.4201, 0.3148, 0.3694, 0.2905, 0.3694, 0.2905, 0.4201, 0.2885, 0.4201, 0.2885, 0.3694, 0.2642, 0.3694, 0.2642, 0.4201, 0.7885, 0.2622, 0.7885, 0.2115, 0.7642, 0.2115, 0.7642, 0.2622, 0.7622, 0.2622, 0.7622, 0.2115, 0.7378, 0.2115, 0.7378, 0.2622, 0.8411, 0.2622, 0.8411, 0.2115, 0.8168, 0.2115, 0.8168, 0.2622, 0.8148, 0.2622, 0.8148, 0.2115, 0.7905, 0.2115, 0.7905, 0.2622, 0.7885, 0.3148, 0.7885, 0.2642, 0.7642, 0.2642, 0.7642, 0.3148, 0.7622, 0.3148, 0.7622, 0.2642, 0.7378, 0.2642, 0.7378, 0.3148, 0.8411, 0.3148, 0.8411, 0.2642, 0.8168, 0.2642, 0.8168, 0.3148, 0.8148, 0.3148, 0.8148, 0.2642, 0.7905, 0.2642, 0.7905, 0.3148, 0.6832, 0.2622, 0.6832, 0.2115, 0.6589, 0.2115, 0.6589, 0.2622, 0.8431, 0.9464, 0.9464, 0.9464, 0.9464, 0.9221, 0.8431, 0.9221, 0.6569, 0.2622, 0.6569, 0.2115, 0.6326, 0.2115, 0.6326, 0.2622, 0.9727, 0.3148, 0.9727, 0.2115, 0.9484, 0.2115, 0.9484, 0.3148, 0.7358, 0.2622, 0.7358, 0.2115, 0.7115, 0.2115, 0.7115, 0.2622, 0.7095, 0.2622, 0.7095, 0.2115, 0.6852, 0.2115, 0.6852, 0.2622, 0.6832, 0.3148, 0.6832, 0.2642, 0.6589, 0.2642, 0.6589, 0.3148, 0.6569, 0.3148, 0.6569, 0.2642, 0.6326, 0.2642, 0.6326, 0.3148, 0.7358, 0.3148, 0.7358, 0.2642, 0.7115, 0.2642, 0.7115, 0.3148, 0.7095, 0.3148, 0.7095, 0.2642, 0.6852, 0.2642, 0.6852, 0.3148, 0.6832, 0.3674, 0.6832, 0.3168, 0.6589, 0.3168, 0.6589, 0.3674, 0.6569, 0.3674, 0.6569, 0.3168, 0.6326, 0.3168, 0.6326, 0.3674, 0.7358, 0.3674, 0.7358, 0.3168, 0.7115, 0.3168, 0.7115, 0.3674, 0.7095, 0.3674, 0.7095, 0.3168, 0.6852, 0.3168, 0.6852, 0.3674, 0.6832, 0.4201, 0.6832, 0.3694, 0.6589, 0.3694, 0.6589, 0.4201, 0.6569, 0.4201, 0.6569, 0.3694, 0.6326, 0.3694, 0.6326, 0.4201, 0.7358, 0.4201, 0.7358, 0.3694, 0.7115, 0.3694, 0.7115, 0.4201, 0.7095, 0.4201, 0.7095, 0.3694, 0.6852, 0.3694, 0.6852, 0.4201, 0.3674, 0.6832, 0.3674, 0.6326, 0.3431, 0.6326, 0.3431, 0.6832, 0.3411, 0.6832, 0.3411, 0.6326, 0.3168, 0.6326, 0.3168, 0.6832, 0.4201, 0.6832, 0.4201, 0.6326, 0.3957, 0.6326, 0.3957, 0.6832, 0.3937, 0.6832, 0.3937, 0.6326, 0.3694, 0.6326, 0.3694, 0.6832, 0.3674, 0.7358, 0.3674, 0.6852, 0.3431, 0.6852, 0.3431, 0.7358, 0.3411, 0.7358, 0.3411, 0.6852, 0.3168, 0.6852, 0.3168, 0.7358, 0.4201, 0.7358, 0.4201, 0.6852, 0.3957, 0.6852, 0.3957, 0.7358, 0.3937, 0.7358, 0.3937, 0.6852, 0.3694, 0.6852, 0.3694, 0.7358, 0.6832, 0.4727, 0.6832, 0.4221, 0.6589, 0.4221, 0.6589, 0.4727, 0.6569, 0.4727, 0.6569, 0.4221, 0.6326, 0.4221, 0.6326, 0.4727, 0.7358, 0.4727, 0.7358, 0.4221, 0.7115, 0.4221, 0.7115, 0.4727, 0.7095, 0.4727, 0.7095, 0.4221, 0.6852, 0.4221, 0.6852, 0.4727, 0.6832, 0.5253, 0.6832, 0.4747, 0.6589, 0.4747, 0.6589, 0.5253, 0.6569, 0.5253, 0.6569, 0.4747, 0.6326, 0.4747, 0.6326, 0.5253, 0.7358, 0.5253, 0.7358, 0.4747, 0.7115, 0.4747, 0.7115, 0.5253, 0.8431, 0.9201, 0.9464, 0.9201, 0.9464, 0.8957, 0.8431, 0.8957, 0.7095, 0.5253, 0.7095, 0.4747, 0.6852, 0.4747, 0.6852, 0.5253, 0.1043, 0.6326, 0.05363, 0.6326, 0.05363, 0.6832, 0.1043, 0.6832, 0.05163, 0.6326, 0.001001, 0.6326, 0.001001, 0.6832, 0.05163, 0.6832, 0.7358, 0.1589, 0.6852, 0.1589, 0.6852, 0.2095, 0.7358, 0.2095, 0.4727, 0.6326, 0.4484, 0.6326, 0.4484, 0.6832, 0.4727, 0.6832, 0.4464, 0.6326, 0.4221, 0.6326, 0.4221, 0.6832, 0.4464, 0.6832, 0.1043, 0.02732, 0.07995, 0.02732, 0.07995, 0.05163, 0.1043, 0.05163, 0.5253, 0.6326, 0.501, 0.6326, 0.501, 0.6832, 0.5253, 0.6832, 0.07795, 0.02732, 0.05363, 0.02732, 0.05363, 0.05163, 0.07795, 0.05163, 0.499, 0.6326, 0.4747, 0.6326, 0.4747, 0.6832, 0.499, 0.6832, 0.1043, 0.001001, 0.07995, 0.001001, 0.07995, 0.02531, 0.1043, 0.02531, 0.4727, 0.6852, 0.4484, 0.6852, 0.4484, 0.7358, 0.4727, 0.7358, 0.4464, 0.7358, 0.4464, 0.6852, 0.4221, 0.6852, 0.4221, 0.7358, 0.5253, 0.6852, 0.501, 0.6852, 0.501, 0.7358, 0.5253, 0.7358, 0.499, 0.7358, 0.499, 0.6852, 0.4747, 0.6852, 0.4747, 0.7358, 0.6832, 0.1589, 0.6326, 0.1589, 0.6326, 0.2095, 0.6832, 0.2095, 0.6832, 0.5273, 0.6589, 0.5273, 0.6589, 0.5779, 0.6832, 0.5779, 0.6569, 0.5779, 0.6569, 0.5273, 0.6326, 0.5273, 0.6326, 0.5779, 0.7358, 0.1063, 0.6852, 0.1063, 0.6852, 0.1569, 0.7358, 0.1569, 0.6832, 0.1063, 0.6326, 0.1063, 0.6326, 0.1569, 0.6832, 0.1569, 0.7358, 0.5779, 0.7358, 0.5273, 0.7115, 0.5273, 0.7115, 0.5779, 0.7095, 0.5273, 0.6852, 0.5273, 0.6852, 0.5779, 0.7095, 0.5779, 0.2095, 0.6852, 0.1589, 0.6852, 0.1589, 0.7358, 0.2095, 0.7358, 0.6832, 0.6306, 0.6832, 0.5799, 0.6589, 0.5799, 0.6589, 0.6306, 0.6569, 0.5799, 0.6326, 0.5799, 0.6326, 0.6306, 0.6569, 0.6306, 0.7358, 0.6306, 0.7358, 0.5799, 0.7115, 0.5799, 0.7115, 0.6306, 0.7095, 0.5799, 0.6852, 0.5799, 0.6852, 0.6306, 0.7095, 0.6306, 0.1569, 0.6326, 0.1326, 0.6326, 0.1326, 0.6832, 0.1569, 0.6832, 0.1306, 0.6326, 0.1063, 0.6326, 0.1063, 0.6832, 0.1306, 0.6832, 0.2095, 0.6326, 0.1852, 0.6326, 0.1852, 0.6832, 0.2095, 0.6832, 0.1832, 0.6326, 0.1589, 0.6326, 0.1589, 0.6832, 0.1832, 0.6832, 0.1569, 0.6852, 0.1326, 0.6852, 0.1326, 0.7358, 0.1569, 0.7358, 0.07795, 0.001001, 0.05363, 0.001001, 0.05363, 0.02531, 0.07795, 0.02531, 0.1306, 0.6852, 0.1063, 0.6852, 0.1063, 0.7358, 0.1306, 0.7358])
me_cylinder.materials.append(mat_grasss_mat)
me_cylinder.materials.append(mat_rock_mat)
me_cylinder.use_remesh_preserve_volume = False
me_cylinder.use_remesh_preserve_attributes = False
me_cylinder.use_mirror_vertex_groups = False
me_cylinder.update()

# ---- objects
ob_light = bpy.data.objects.new('Light', light_light)
ob_camera = bpy.data.objects.new('Camera', cam_camera)
ob_cylinder = bpy.data.objects.new('Cylinder', me_cylinder)

# ---- transforms, parenting, visibility, modifiers, constraints
ob_light.location = (4.076, 1.005, 5.904)
ob_light.rotation_euler = (1.172, -0.1176, 1.645)
ob_light.lock_rotations_4d = False
ob_light.empty_display_type = 'ARROWS'
ob_light.color = (0.0, 0.0, 0.0, 0.0)
ob_light.lineart.crease_threshold = 0.0
ob_camera.location = (7.359, -6.926, 4.958)
ob_camera.rotation_euler = (1.109, 0.0, 0.8149)
ob_camera.lock_rotations_4d = False
ob_camera.empty_display_type = 'ARROWS'
ob_camera.color = (0.0, 0.0, 0.0, 0.0)
ob_camera.display_type = 'WIRE'
ob_camera.lineart.crease_threshold = 0.0
ob_cylinder.location = (0.0, 0.0, 0.0)
ob_cylinder.lineart.crease_threshold = 0.0
_m = ob_cylinder.modifiers.new('Auto Smooth', 'NODES')
_m.node_group = ng_auto_smooth
_gi = [s.identifier for s in ng_auto_smooth.interface.items_tree if s.item_type == 'SOCKET' and s.in_out == 'INPUT']
_m[_gi[1]] = 0.5236  # Angle

# ---- collection membership
col_collection.objects.link(ob_light)
col_collection.objects.link(ob_camera)
col_collection.objects.link(ob_cylinder)

# ---- scene / render settings (as saved in the file)
scene.camera = ob_camera
scene.frame_start = 1; scene.frame_end = 250; scene.frame_set(1)
scene.render.engine = 'BLENDER_EEVEE_NEXT'
scene.cycles.use_denoising = False
scene.cycles.samples = 128
scene.cycles.sampling_pattern = 'TABULATED_SOBOL'
scene.cycles.use_adaptive_sampling = False
scene.cycles.use_light_tree = False
scene.view_settings.view_transform = 'Filmic'
bpy.context.view_layer.update()
